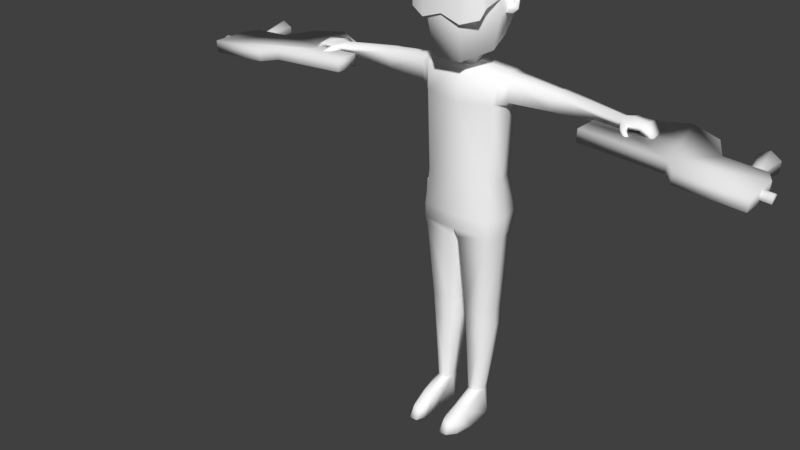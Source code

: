 # Source: Policial.blend  (saved by Blender 2.78.0; exported with 4.5.12 LTS)
import bpy
from mathutils import Matrix  # noqa: F401  (used for matrix-valued properties, if any)

bpy.ops.wm.read_factory_settings(use_empty=True)
scene = bpy.context.scene
scene.name = 'Scene'

# ---- collections
col_collection_1 = bpy.data.collections.new('Collection 1'); scene.collection.children.link(col_collection_1)

# ---- materials (node trees are filled in below, after node groups)
mat_material_001 = bpy.data.materials.new('Material.001')
mat_material_001.alpha_threshold = 0.0
mat_material_001.use_transparent_shadow = False
mat_material_001.diffuse_color = (1.0, 1.0, 1.0, 1.0)
mat_material_001.roughness = 0.5
mat_material_001.specular_intensity = 0.0
mat_material_002 = bpy.data.materials.new('Material.002')
mat_material_002.alpha_threshold = 0.0
mat_material_002.use_transparent_shadow = False
mat_material_002.roughness = 0.5
mat_material_002.specular_intensity = 0.0

# ---- material node trees

# ---- world
world_world = bpy.data.worlds.new('World'); scene.world = world_world
world_world.color = (0.05088, 0.05088, 0.05088)
world_world.use_sun_shadow = False
world_world.sun_shadow_jitter_overblur = 0.0
world_world.cycles.sampling_method = 'MANUAL'
world_world.light_settings.ao_factor = 0.5865

# ---- meshes
me_cube_034 = bpy.data.meshes.new('Cube.034')
me_cube_034.from_pydata([(-4.152, -0.395, 0.7333), (-4.293, -0.395, 0.7247), (-4.154, -0.3339, 0.7685), (-4.295, -0.3339, 0.7599), (-4.159, -0.3339, 0.8389), (-4.299, -0.3339, 0.8303), (-4.161, -0.395, 0.8741), (-4.301, -0.395, 0.8655), (-4.159, -0.4561, 0.8389), (-4.299, -0.4561, 0.8303), (-4.154, -0.4561, 0.7685), (-4.295, -0.4561, 0.7599), (-3.877, 0.01706, 0.7406), (-3.872, 0.4002, 0.6558), (-3.81, 0.01706, 0.7847), (-3.734, 0.4002, 0.7468), (-3.815, 0.01706, 0.8645), (-3.744, 0.4002, 0.9114), (-3.887, 0.01706, 0.9002), (-3.892, 0.4002, 0.985), (-3.953, 0.01706, 0.8561), (-4.029, 0.4002, 0.894), (-3.948, 0.01706, 0.7763), (-4.019, 0.4002, 0.7294), (-1.92, -0.1725, 1.028), (-1.92, -0.5332, 1.028), (-1.909, -0.1725, 0.8523), (-1.909, -0.5332, 0.8523), (-4.151, -0.1725, 0.7157), (-3.091, -0.5332, 0.9564), (-3.08, -0.5332, 0.7809), (-3.258, -0.7297, 0.9462), (-4.151, -0.7297, 0.7157), (-3.247, -0.7297, 0.7708), (-2.372, -0.1725, 0.8241), (-2.383, -0.1725, 0.9995), (-3.271, 0.4179, 0.9454), (-3.261, 0.4179, 0.77), (-2.182, 0.2024, 1.012), (-2.171, 0.2024, 0.8364), (-2.825, 0.6054, 0.7965), (-3.489, 0.01706, 0.9321), (-3.479, 0.01706, 0.7567), (-4.047, 0.01706, 0.8981), (-4.036, 0.01706, 0.7227), (-4.162, -0.1725, 0.8912), (-4.162, -0.7297, 0.8912), (-2.836, 0.6054, 0.972), (0.5185, -0.6406, 2.373), (-0.5171, -0.6406, 2.373), (0.5185, -0.6406, 2.07), (-0.5171, -0.6406, 2.07), (0.565, -0.01222, 2.422), (-0.5636, -0.01222, 2.422), (0.565, -0.01222, 2.337), (-0.5636, -0.01222, 2.337), (0.00069, 0.3397, 1.719), (0.00069, 0.4062, 2.718), (0.3631, 0.1435, 1.687), (0.3631, 0.2081, 2.718), (0.4527, -0.2399, 1.584), (0.4527, -0.237, 2.718), (0.2018, -0.5823, 1.465), (0.2018, -0.594, 2.718), (-0.2005, -0.5823, 1.465), (-0.2005, -0.594, 2.718), (-0.4513, -0.2399, 1.584), (-0.4513, -0.237, 2.718), (-0.3618, 0.1435, 1.687), (-0.3618, 0.2081, 2.718), (0.00069, 0.537, 2.102), (0.4532, 0.2897, 2.102), (0.565, -0.2661, 2.102), (0.2518, -0.7118, 2.102), (-0.2505, -0.7118, 2.102), (-0.5636, -0.2661, 2.102), (-0.4519, 0.2897, 2.102), (0.00069, 0.2494, 1.633), (0.2254, 0.1316, 1.593), (0.2808, -0.1728, 1.501), (0.1254, -0.385, 1.428), (-0.124, -0.385, 1.428), (-0.2795, -0.1728, 1.501), (-0.224, 0.1316, 1.593), (0.0006899, 0.09166, 1.475), (0.09627, 0.03951, 1.471), (0.1199, -0.1091, 1.46), (0.05374, -0.2031, 1.452), (-0.05236, -0.2031, 1.452), (-0.1185, -0.1091, 1.46), (-0.09489, 0.03951, 1.471), (0.1623, 0.02635, 2.82), (0.0006899, 0.1147, 2.82), (0.2022, -0.1721, 2.82), (0.09038, -0.3313, 2.82), (-0.089, -0.3313, 2.82), (-0.2008, -0.1721, 2.82), (-0.1609, 0.02635, 2.82), (0.0006899, 0.08849, 1.277), (0.08655, 0.04158, 1.275), (0.1078, -0.1049, 1.272), (0.04834, -0.1895, 1.269), (-0.04696, -0.1895, 1.269), (-0.1064, -0.1049, 1.272), (-0.08517, 0.04158, 1.275), (-0.6767, -0.07111, 2.111), (-0.6931, -0.07111, 2.298), (-0.6767, -0.05148, 2.111), (-0.6931, -0.05148, 2.298), (-0.5097, -0.09884, 2.042), (-0.5097, -0.09884, 2.293), (-0.5097, -0.06075, 2.042), (-0.5097, -0.06075, 2.293), (-0.6091, -0.05148, 2.051), (-0.6091, -0.05148, 2.334), (-0.6091, -0.08368, 2.051), (-0.6091, -0.08368, 2.334), (-0.6064, -0.04385, 2.139), (-0.6064, -0.04385, 2.226), (-0.5303, -0.04385, 2.212), (-0.5303, -0.04385, 2.125), (-0.5684, -0.04385, 2.128), (-0.5684, -0.04385, 2.223), (-0.6271, -0.02806, 2.234), (-0.6271, -0.02806, 2.12), (-0.5771, -0.02806, 2.105), (-0.5771, -0.02806, 2.234), (-0.5271, -0.03733, 2.22), (-0.5271, -0.03733, 2.105), (0.6752, -0.07111, 2.111), (0.6916, -0.07111, 2.298), (0.6752, -0.05148, 2.111), (0.6916, -0.05148, 2.298), (0.5082, -0.09884, 2.042), (0.5082, -0.09884, 2.293), (0.5082, -0.06075, 2.042), (0.5082, -0.06075, 2.293), (0.6075, -0.05148, 2.051), (0.6075, -0.05148, 2.334), (0.6075, -0.08368, 2.051), (0.6075, -0.08368, 2.334), (0.6049, -0.04385, 2.139), (0.6049, -0.04385, 2.226), (0.5287, -0.04385, 2.212), (0.5287, -0.04385, 2.125), (0.5668, -0.04385, 2.128), (0.5668, -0.04385, 2.223), (0.6255, -0.02806, 2.234), (0.6255, -0.02806, 2.12), (0.5755, -0.02806, 2.105), (0.5755, -0.02806, 2.234), (0.5256, -0.03733, 2.22), (0.5256, -0.03733, 2.105), (0.5419, -0.2663, 1.248), (0.5258, 0.2216, 1.251), (0.5217, 0.235, 0.8989), (0.5137, -0.3129, 0.8789), (0.5406, -0.006647, 1.3), (0.439, 0.2399, -2.296), (0.5987, -0.03901, 0.7871), (0.4965, 0.2762, -1.109), (0.4965, -0.307, -1.109), (0.0643, -0.3443, -1.109), (0.05767, 0.2995, -1.109), (0.5602, 0.0, -1.109), (0.008791, 0.0, -1.109), (0.3302, -0.1908, -3.635), (0.1934, 0.09063, -3.635), (0.4006, -0.06343, -3.635), (0.1713, -0.06343, -3.635), (0.3622, 0.09063, -3.635), (0.2127, -0.1908, -3.635), (0.1332, -0.2234, -2.258), (0.4201, -0.2234, -2.258), (0.1218, 0.2399, -2.296), (0.4941, 0.005885, -2.296), (0.1059, 0.005885, -2.296), (0.1344, -0.217, -2.351), (0.4379, 0.24, -2.3), (0.4187, -0.217, -2.351), (0.1228, 0.24, -2.3), (0.4929, 0.005981, -2.319), (0.1067, 0.005981, -2.319), (0.4073, -0.2028, -2.599), (0.1264, 0.2511, -2.565), (0.4887, 0.01796, -2.578), (0.1066, 0.01796, -2.578), (0.1417, -0.2028, -2.599), (0.4326, 0.2511, -2.565), (0.534, -0.03911, -0.234), (0.4455, -0.3435, -0.234), (0.441, 0.2521, -0.234), (2.205, -0.001763, 1.099), (2.225, -0.1289, 1.065), (2.205, 0.09707, 1.069), (2.205, 0.09707, 1.007), (2.225, -0.1233, 0.9831), (2.222, -0.01743, 0.9948), (0.5636, -0.2692, 0.9034), (0.6032, -0.2353, 1.238), (0.6032, -0.006646, 1.289), (0.6032, 0.2006, 1.235), (0.6032, 0.1939, 0.9432), (0.6113, -0.03901, 0.8297), (0.6792, -0.219, 0.9447), (0.6792, -0.006646, 1.276), (0.6792, 0.1671, 0.9548), (0.6792, -0.2085, 1.225), (0.6792, 0.1899, 1.225), (0.6792, -0.02696, 0.9044), (1.294, -0.1698, 0.9653), (1.294, -0.01266, 1.22), (1.294, 0.1164, 0.9638), (1.294, -0.1673, 1.18), (1.294, 0.1283, 1.181), (1.294, -0.02934, 0.9262), (1.296, -0.1697, 0.9654), (1.314, -0.008117, 1.219), (1.334, 0.123, 0.961), (1.296, -0.1673, 1.18), (1.334, 0.1349, 1.183), (1.314, -0.02519, 0.9268), (2.687, -0.02546, 0.9452), (2.67, -0.1687, 0.9761), (2.625, 0.1272, 0.9679), (2.585, 0.1055, 0.941), (2.627, -0.1496, 0.9475), (2.639, -0.02823, 0.9131), (2.325, -0.005613, 1.121), (2.325, 0.1576, 1.082), (2.362, -0.1615, 1.005), (2.325, -0.1691, 1.077), (2.356, 0.1579, 1.005), (2.361, -0.02387, 0.9995), (2.301, -0.2665, 1.049), (2.299, -0.2613, 0.9643), (2.355, -0.2399, 1.049), (2.379, -0.2213, 0.9909), (2.406, -0.3381, 0.9882), (2.402, -0.3353, 0.9236), (2.434, -0.3019, 0.9882), (2.444, -0.2811, 0.944), (2.544, -0.005613, 1.09), (2.493, -0.1558, 1.019), (2.487, 0.1559, 1.01), (2.526, 0.1624, 1.065), (2.532, -0.1687, 1.073), (2.487, -0.01906, 1.011), (0.5124, 0.342, -0.993), (0.5192, -0.3257, -0.993), (0.5743, 0.0007659, -0.993), (0.518, 0.3537, -0.776), (0.5086, -0.3459, -0.776), (0.5856, 0.0007659, -0.776), (0.1934, 0.1105, -4.018), (0.4815, -0.06293, -4.018), (0.1303, -0.06293, -4.018), (0.3622, 0.1105, -4.018), (0.1619, -0.6638, -3.866), (0.2127, -0.7912, -3.866), (0.3302, -0.7912, -3.866), (0.4006, -0.6638, -3.902), (0.1619, -0.75, -4.018), (0.2127, -0.8774, -4.018), (0.3302, -0.8774, -4.018), (0.4349, -0.75, -4.018), (0.2365, -0.492, -3.728), (0.1857, -0.492, -3.776), (0.1662, -0.492, -4.018), (0.4006, -0.492, -3.805), (0.4815, -0.492, -4.018), (0.354, -0.492, -3.728), (0.3312, -0.191, -3.621), (0.1925, 0.09278, -3.621), (0.4018, -0.06234, -3.621), (0.1705, -0.06234, -3.621), (0.2118, -0.191, -3.621), (0.3632, 0.09278, -3.621), (-0.5419, -0.2663, 1.248), (-0.5258, 0.2216, 1.251), (-0.5217, 0.235, 0.8989), (-0.5137, -0.3129, 0.8789), (-0.5406, -0.006647, 1.3), (-0.439, 0.2399, -2.296), (-0.5987, -0.03901, 0.7871), (-0.4965, 0.2762, -1.109), (-0.4965, -0.307, -1.109), (-0.0643, -0.3443, -1.109), (-0.05767, 0.2995, -1.109), (-0.5602, 0.0, -1.109), (-0.008791, 0.0, -1.109), (-0.3302, -0.1908, -3.635), (-0.1934, 0.09063, -3.635), (-0.4006, -0.06343, -3.635), (-0.1713, -0.06343, -3.635), (-0.3622, 0.09063, -3.635), (-0.2127, -0.1908, -3.635), (-0.1332, -0.2234, -2.258), (-0.4201, -0.2234, -2.258), (-0.1218, 0.2399, -2.296), (-0.4941, 0.005885, -2.296), (-0.1059, 0.005885, -2.296), (-0.1344, -0.217, -2.351), (-0.4379, 0.24, -2.3), (-0.4187, -0.217, -2.351), (-0.1228, 0.24, -2.3), (-0.4929, 0.005981, -2.319), (-0.1067, 0.005981, -2.319), (-0.4073, -0.2028, -2.599), (-0.1264, 0.2511, -2.565), (-0.4887, 0.01796, -2.578), (-0.1066, 0.01796, -2.578), (-0.1417, -0.2028, -2.599), (-0.4326, 0.2511, -2.565), (-0.534, -0.03911, -0.234), (-0.4455, -0.3435, -0.234), (-0.441, 0.2521, -0.234), (-2.205, -0.001763, 1.099), (-2.225, -0.1289, 1.065), (-2.205, 0.09707, 1.069), (-2.205, 0.09707, 1.007), (-2.225, -0.1233, 0.9831), (-2.222, -0.01743, 0.9948), (-0.5636, -0.2692, 0.9034), (-0.6032, -0.2353, 1.238), (-0.6032, -0.006646, 1.289), (-0.6032, 0.2006, 1.235), (-0.6032, 0.1939, 0.9432), (-0.6113, -0.03901, 0.8297), (-0.6792, -0.219, 0.9447), (-0.6792, -0.006646, 1.276), (-0.6792, 0.1671, 0.9548), (-0.6792, -0.2085, 1.225), (-0.6792, 0.1899, 1.225), (-0.6792, -0.02696, 0.9044), (-1.294, -0.1698, 0.9653), (-1.294, -0.01266, 1.22), (-1.294, 0.1164, 0.9638), (-1.294, -0.1673, 1.18), (-1.294, 0.1283, 1.181), (-1.294, -0.02934, 0.9262), (-1.296, -0.1697, 0.9654), (-1.314, -0.008117, 1.219), (-1.334, 0.123, 0.961), (-1.296, -0.1673, 1.18), (-1.334, 0.1349, 1.183), (-1.314, -0.02519, 0.9268), (-2.687, -0.02546, 0.9452), (-2.67, -0.1687, 0.9761), (-2.625, 0.1272, 0.9679), (-2.585, 0.1055, 0.941), (-2.627, -0.1496, 0.9475), (-2.639, -0.02823, 0.9131), (-2.325, -0.005613, 1.121), (-2.325, 0.1576, 1.082), (-2.362, -0.1615, 1.005), (-2.325, -0.1691, 1.077), (-2.356, 0.1579, 1.005), (-2.361, -0.02387, 0.9995), (-2.301, -0.2665, 1.049), (-2.299, -0.2613, 0.9643), (-2.355, -0.2399, 1.049), (-2.379, -0.2213, 0.9909), (-2.406, -0.3381, 0.9882), (-2.402, -0.3353, 0.9236), (-2.434, -0.3019, 0.9882), (-2.444, -0.2811, 0.944), (-2.544, -0.005613, 1.09), (-2.493, -0.1558, 1.019), (-2.487, 0.1559, 1.01), (-2.526, 0.1624, 1.065), (-2.532, -0.1687, 1.073), (-2.487, -0.01906, 1.011), (0.0, 0.258, 1.288), (0.0, -0.3379, 1.287), (0.0, -0.3672, 0.8324), (0.0, 0.2821, 0.8891), (0.0, -0.006646, 1.341), (0.0, 0.2765, -0.234), (0.0, -0.3781, -0.234), (-0.5124, 0.342, -0.993), (-0.5192, -0.3257, -0.993), (0.0, -0.3651, -0.993), (0.0, 0.3615, -0.993), (-0.5743, 0.0007659, -0.993), (0.0, 0.0007659, -0.993), (-0.518, 0.3537, -0.776), (-0.5086, -0.3459, -0.776), (0.0, -0.3801, -0.776), (0.0, 0.3615, -0.776), (-0.5856, 0.0007659, -0.776), (-0.1934, 0.1105, -4.018), (-0.4815, -0.06293, -4.018), (-0.1303, -0.06293, -4.018), (-0.3622, 0.1105, -4.018), (-0.1619, -0.6638, -3.866), (-0.2127, -0.7912, -3.866), (-0.3302, -0.7912, -3.866), (-0.4006, -0.6638, -3.902), (-0.1619, -0.75, -4.018), (-0.2127, -0.8774, -4.018), (-0.3302, -0.8774, -4.018), (-0.4349, -0.75, -4.018), (-0.2365, -0.492, -3.728), (-0.1857, -0.492, -3.776), (-0.1662, -0.492, -4.018), (-0.4006, -0.492, -3.805), (-0.4815, -0.492, -4.018), (-0.354, -0.492, -3.728), (-0.3312, -0.191, -3.621), (-0.1925, 0.09278, -3.621), (-0.4018, -0.06234, -3.621), (-0.1705, -0.06234, -3.621), (-0.2118, -0.191, -3.621), (-0.3632, 0.09278, -3.621), (-0.6953, -0.09035, -0.8083), (-0.6701, -0.09035, -0.5243), (-0.6953, 0.1922, -0.8083), (-0.6701, 0.1922, -0.5243), (-0.5457, -0.09035, -0.816), (-0.5208, -0.09035, -0.5371), (-0.5457, 0.1922, -0.816), (-0.5208, 0.1922, -0.5371), (-0.6984, 0.1599, -1.006), (-0.6984, 0.01802, -1.006), (-0.5617, 0.1599, -1.013), (-0.5617, 0.01802, -1.013), (0.1411, 0.3706, -0.9447), (0.1411, 0.3378, -0.6218), (0.1411, 0.4781, -0.9337), (0.1411, 0.4453, -0.6108), (0.3174, 0.3706, -0.9447), (0.3174, 0.3378, -0.6218), (0.3174, 0.4781, -0.9337), (0.3174, 0.4453, -0.6108), (2.346, -0.1725, 0.8093), (2.358, -0.1725, 0.9847), (3.232, -0.7297, 0.9294), (4.136, -0.7297, 0.8723), (3.221, -0.7297, 0.754), (3.066, -0.5332, 0.94), (3.055, -0.5332, 0.7646), (4.136, -0.1725, 0.8723), (1.895, -0.5332, 1.014), (1.895, -0.1725, 1.014), (1.884, -0.5332, 0.8386), (1.884, -0.1725, 0.8386), (4.004, 0.4002, 0.875), (3.928, 0.01706, 0.8373), (3.993, 0.4002, 0.7104), (3.922, 0.01706, 0.7574), (3.845, 0.4002, 0.6372), (3.851, 0.01706, 0.7219), (3.708, 0.4002, 0.7285), (3.784, 0.01706, 0.7662), (3.719, 0.4002, 0.893), (3.789, 0.01706, 0.846), (3.866, 0.4002, 0.9663), (3.861, 0.01706, 0.8815), (4.274, -0.4561, 0.8106), (4.133, -0.4561, 0.8195), (4.269, -0.4561, 0.7403), (4.128, -0.4561, 0.7492), (4.267, -0.395, 0.7051), (4.126, -0.395, 0.714), (4.269, -0.3339, 0.7403), (4.128, -0.3339, 0.7492), (4.274, -0.3339, 0.8106), (4.133, -0.3339, 0.8195), (4.276, -0.395, 0.8458), (4.135, -0.395, 0.8547), (3.235, 0.4179, 0.7532), (3.246, 0.4179, 0.9286), (2.145, 0.2024, 0.822), (2.156, 0.2024, 0.9975), (2.81, 0.6054, 0.9561), (3.453, 0.01706, 0.7394), (3.464, 0.01706, 0.9148), (4.011, 0.01706, 0.7041), (4.022, 0.01706, 0.8795), (4.125, -0.1725, 0.6969), (4.125, -0.7297, 0.6969), (2.799, 0.6054, 0.7807), (0.0006892, -0.7342, 2.271), (0.0006892, -0.7342, 2.085), (-0.2815, -0.7342, 2.364), (-0.2815, -0.7342, 1.993), (0.2828, -0.7342, 1.993), (0.2828, -0.7342, 2.364), (-0.5636, -0.572, 2.213), (-0.5636, -0.572, 2.372), (0.565, -0.572, 2.372), (0.565, -0.572, 2.213)], [], [(0, 1, 3, 2), (2, 3, 5, 4), (4, 5, 7, 6), (6, 7, 9, 8), (3, 1, 11, 9, 7, 5), (8, 9, 11, 10), (10, 11, 1, 0), (12, 13, 15, 14), (14, 15, 17, 16), (16, 17, 19, 18), (18, 19, 21, 20), (20, 21, 23, 22), (22, 23, 13, 12), (24, 25, 27, 26), (30, 29, 31, 33), (26, 34, 35, 24), (42, 44, 43, 41), (40, 37, 36, 47), (35, 34, 39, 38), (39, 40, 47, 38), (31, 46, 32, 33), (37, 42, 41, 36), (28, 45, 43, 44), (26, 27, 30, 33, 32, 28, 44, 42, 37, 40, 39, 34), (25, 24, 35, 38, 47, 36, 41, 43, 45, 46, 31, 29), (25, 29, 30, 27), (45, 28, 32, 46), (15, 13, 23, 21, 19, 17), (487, 50, 48, 488), (489, 490, 53, 55), (491, 492, 54, 52), (70, 57, 59, 71), (71, 59, 61, 72), (72, 61, 63, 73), (73, 63, 65, 74), (74, 65, 67, 75), (69, 67, 96, 97), (75, 67, 69, 76), (76, 69, 57, 70), (58, 60, 79, 78), (68, 76, 70, 56), (66, 75, 76, 68), (64, 74, 75, 66), (62, 73, 74, 64), (60, 72, 73, 62), (58, 71, 72, 60), (56, 70, 71, 58), (81, 82, 89, 88), (64, 66, 82, 81), (56, 58, 78, 77), (60, 62, 80, 79), (66, 68, 83, 82), (62, 64, 81, 80), (68, 56, 77, 83), (85, 86, 100, 99), (79, 80, 87, 86), (77, 78, 85, 84), (82, 83, 90, 89), (80, 81, 88, 87), (78, 79, 86, 85), (83, 77, 84, 90), (91, 92, 97, 96, 95, 94, 93), (65, 63, 94, 95), (57, 69, 97, 92), (61, 59, 91, 93), (67, 65, 95, 96), (59, 57, 92, 91), (63, 61, 93, 94), (98, 99, 100, 101, 102, 103, 104), (90, 84, 98, 104), (88, 89, 103, 102), (86, 87, 101, 100), (84, 85, 99, 98), (89, 90, 104, 103), (87, 88, 102, 101), (105, 106, 108, 107), (107, 108, 123, 124), (106, 105, 117, 118), (113, 111, 109, 115), (114, 108, 106, 116), (112, 114, 116, 110), (107, 113, 115, 105), (105, 115, 121, 117), (114, 112, 127, 126), (126, 127, 128, 125, 124, 123), (115, 109, 120, 121), (110, 116, 122, 119), (116, 106, 118, 122), (109, 110, 119, 120), (111, 113, 125, 128), (112, 111, 128, 127), (113, 107, 124, 125), (108, 114, 126, 123), (122, 118, 117, 121, 120, 119), (129, 131, 132, 130), (131, 148, 147, 132), (130, 142, 141, 129), (137, 139, 133, 135), (138, 140, 130, 132), (136, 134, 140, 138), (131, 129, 139, 137), (129, 141, 145, 139), (138, 150, 151, 136), (150, 147, 148, 149, 152, 151), (139, 145, 144, 133), (134, 143, 146, 140), (140, 146, 142, 130), (133, 144, 143, 134), (135, 152, 149, 137), (136, 151, 152, 135), (137, 149, 148, 131), (132, 147, 150, 138), (146, 143, 144, 145, 141, 142), (376, 373, 154, 155), (220, 217, 192, 194), (189, 159, 156, 190), (378, 376, 155, 191), (191, 155, 159, 189), (219, 216, 196, 193), (162, 165, 176, 172), (160, 164, 175, 158), (164, 161, 173, 175), (163, 160, 158, 174), (161, 162, 172, 173), (165, 163, 174, 176), (276, 275, 169, 171), (277, 274, 168, 170), (274, 272, 166, 168), (273, 277, 170, 167), (272, 276, 171, 166), (275, 273, 167, 169), (176, 174, 180, 182), (173, 172, 177, 179), (174, 158, 178, 180), (175, 173, 179, 181), (158, 175, 181, 178), (172, 176, 182, 177), (182, 180, 184, 186), (179, 177, 187, 183), (180, 178, 188, 184), (181, 179, 183, 185), (178, 181, 185, 188), (177, 182, 186, 187), (246, 243, 226, 223), (245, 242, 222, 224), (217, 219, 193, 192), (221, 218, 195, 197), (218, 220, 194, 195), (216, 221, 197, 196), (156, 159, 203, 198), (155, 154, 201, 202), (159, 155, 202, 203), (157, 153, 199, 200), (153, 156, 198, 199), (154, 157, 200, 201), (204, 209, 215, 210), (206, 208, 214, 212), (209, 206, 212, 215), (205, 207, 213, 211), (207, 204, 210, 213), (208, 205, 211, 214), (210, 215, 221, 216), (212, 214, 220, 218), (215, 212, 218, 221), (211, 213, 219, 217), (213, 210, 216, 219), (214, 211, 217, 220), (227, 222, 223, 226), (225, 224, 222, 227), (242, 246, 223, 222), (247, 244, 225, 227), (243, 247, 227, 226), (244, 245, 224, 225), (195, 194, 229, 232), (196, 197, 233, 230), (197, 195, 232, 233), (192, 193, 231, 228), (194, 192, 228, 229), (231, 193, 234, 236), (237, 236, 240, 241), (193, 196, 235, 234), (196, 230, 237, 235), (230, 231, 236, 237), (238, 239, 241, 240), (236, 234, 238, 240), (235, 237, 241, 239), (234, 235, 239, 238), (232, 229, 245, 244), (230, 233, 247, 243), (233, 232, 244, 247), (228, 231, 246, 242), (229, 228, 242, 245), (231, 230, 243, 246), (154, 373, 377, 157), (190, 156, 375, 379), (156, 153, 374, 375), (157, 377, 374, 153), (162, 161, 249, 382), (161, 164, 250, 249), (165, 162, 382, 385), (163, 165, 385, 383), (160, 163, 383, 248), (164, 160, 248, 250), (382, 249, 252, 388), (249, 250, 253, 252), (248, 383, 389, 251), (250, 248, 251, 253), (379, 388, 252, 190), (190, 252, 253, 189), (189, 253, 251, 191), (191, 251, 389, 378), (198, 204, 207, 199), (199, 207, 205, 200), (200, 205, 208, 201), (201, 208, 206, 202), (202, 206, 209, 203), (203, 209, 204, 198), (267, 268, 262, 258), (169, 167, 254, 256), (167, 170, 257, 254), (170, 168, 255, 257), (266, 267, 258, 259), (259, 258, 262, 263), (260, 259, 263, 264), (261, 260, 264, 265), (270, 269, 261, 265), (271, 266, 259, 260), (269, 271, 260, 261), (168, 166, 271, 269), (166, 171, 266, 271), (255, 168, 269, 270), (171, 169, 267, 266), (169, 256, 268, 267), (186, 184, 273, 275), (183, 187, 276, 272), (184, 188, 277, 273), (185, 183, 272, 274), (188, 185, 274, 277), (187, 186, 275, 276), (263, 262, 268, 256, 254, 257, 255, 270, 265, 264), (376, 280, 279, 373), (345, 319, 317, 342), (314, 315, 281, 284), (378, 316, 280, 376), (316, 314, 284, 280), (344, 318, 321, 341), (287, 297, 301, 290), (285, 283, 300, 289), (289, 300, 298, 286), (288, 299, 283, 285), (286, 298, 297, 287), (290, 301, 299, 288), (413, 296, 294, 412), (414, 295, 293, 411), (411, 293, 291, 409), (410, 292, 295, 414), (409, 291, 296, 413), (412, 294, 292, 410), (301, 307, 305, 299), (298, 304, 302, 297), (299, 305, 303, 283), (300, 306, 304, 298), (283, 303, 306, 300), (297, 302, 307, 301), (307, 311, 309, 305), (304, 308, 312, 302), (305, 309, 313, 303), (306, 310, 308, 304), (303, 313, 310, 306), (302, 312, 311, 307), (371, 348, 351, 368), (370, 349, 347, 367), (342, 317, 318, 344), (346, 322, 320, 343), (343, 320, 319, 345), (341, 321, 322, 346), (281, 323, 328, 284), (280, 327, 326, 279), (284, 328, 327, 280), (282, 325, 324, 278), (278, 324, 323, 281), (279, 326, 325, 282), (329, 335, 340, 334), (331, 337, 339, 333), (334, 340, 337, 331), (330, 336, 338, 332), (332, 338, 335, 329), (333, 339, 336, 330), (335, 341, 346, 340), (337, 343, 345, 339), (340, 346, 343, 337), (336, 342, 344, 338), (338, 344, 341, 335), (339, 345, 342, 336), (352, 351, 348, 347), (350, 352, 347, 349), (367, 347, 348, 371), (372, 352, 350, 369), (368, 351, 352, 372), (369, 350, 349, 370), (320, 357, 354, 319), (321, 355, 358, 322), (322, 358, 357, 320), (317, 353, 356, 318), (319, 354, 353, 317), (356, 361, 359, 318), (362, 366, 365, 361), (318, 359, 360, 321), (321, 360, 362, 355), (355, 362, 361, 356), (363, 365, 366, 364), (361, 365, 363, 359), (360, 364, 366, 362), (359, 363, 364, 360), (357, 369, 370, 354), (355, 368, 372, 358), (358, 372, 369, 357), (353, 367, 371, 356), (354, 370, 367, 353), (356, 371, 368, 355), (279, 282, 377, 373), (315, 379, 375, 281), (281, 375, 374, 278), (282, 278, 374, 377), (287, 382, 381, 286), (286, 381, 384, 289), (290, 385, 382, 287), (288, 383, 385, 290), (285, 380, 383, 288), (289, 384, 380, 285), (382, 388, 387, 381), (381, 387, 390, 384), (380, 386, 389, 383), (384, 390, 386, 380), (379, 315, 387, 388), (315, 314, 390, 387), (314, 316, 386, 390), (316, 378, 389, 386), (323, 324, 332, 329), (324, 325, 330, 332), (325, 326, 333, 330), (326, 327, 331, 333), (327, 328, 334, 331), (328, 323, 329, 334), (404, 395, 399, 405), (294, 393, 391, 292), (292, 391, 394, 295), (295, 394, 392, 293), (403, 396, 395, 404), (396, 400, 399, 395), (397, 401, 400, 396), (398, 402, 401, 397), (407, 402, 398, 406), (408, 397, 396, 403), (406, 398, 397, 408), (293, 406, 408, 291), (291, 408, 403, 296), (392, 407, 406, 293), (296, 403, 404, 294), (294, 404, 405, 393), (311, 412, 410, 309), (308, 409, 413, 312), (309, 410, 414, 313), (310, 411, 409, 308), (313, 414, 411, 310), (312, 413, 412, 311), (400, 401, 402, 407, 392, 394, 391, 393, 405, 399), (415, 416, 418, 417), (417, 418, 422, 421), (419, 420, 416, 415), (417, 421, 425, 423), (422, 418, 416, 420), (423, 425, 426, 424), (415, 417, 423, 424), (419, 415, 424, 426), (427, 428, 430, 429), (429, 430, 434, 433), (433, 434, 432, 431), (429, 433, 431, 427), (434, 430, 428, 432), (439, 481, 438, 437), (474, 475, 482, 473), (435, 436, 474, 473), (475, 472, 471, 482), (477, 479, 478, 476), (444, 436, 435, 446), (440, 441, 439, 437), (446, 445, 443, 444), (448, 447, 457, 458), (450, 449, 447, 448), (452, 451, 449, 450), (454, 453, 451, 452), (456, 455, 453, 454), (458, 457, 455, 456), (460, 459, 469, 470), (462, 461, 459, 460), (467, 469, 459, 461, 463, 465), (464, 463, 461, 462), (466, 465, 463, 464), (468, 467, 465, 466), (470, 469, 467, 468), (472, 477, 476, 471), (442, 480, 478, 479), (444, 443, 440, 437, 438, 442, 479, 477, 472, 475, 474, 436), (445, 446, 435, 473, 482, 471, 476, 478, 480, 481, 439, 441), (445, 441, 440, 443), (480, 442, 438, 481), (455, 457, 447, 449, 451, 453), (486, 484, 483, 485), (51, 486, 485, 49), (484, 487, 488, 483), (51, 49, 490, 489), (48, 50, 492, 491)])
me_cube_034.polygons.foreach_set('use_smooth', [True] * 413)
me_cube_034.polygons.foreach_set('material_index', [1, 1, 1, 1, 1, 1, 1, 1, 1, 1, 1, 1, 1, 1, 1, 1, 1, 1, 1, 1, 1, 1, 1, 1, 1, 1, 1, 1, 0, 0, 0, 0, 0, 0, 0, 0, 0, 0, 0, 0, 0, 0, 0, 0, 0, 0, 0, 0, 0, 0, 0, 0, 0, 0, 0, 0, 0, 0, 0, 0, 0, 0, 0, 0, 0, 0, 0, 0, 0, 0, 0, 0, 0, 0, 0, 0, 0, 0, 0, 0, 0, 0, 0, 0, 0, 0, 0, 0, 0, 0, 0, 0, 0, 0, 0, 0, 0, 0, 0, 0, 0, 0, 0, 0, 0, 0, 0, 0, 0, 0, 0, 0, 0, 0, 0, 0, 0, 0, 0, 0, 0, 0, 0, 0, 0, 0, 0, 0, 0, 0, 0, 0, 0, 0, 0, 0, 0, 0, 0, 0, 0, 0, 0, 0, 0, 0, 0, 0, 0, 0, 0, 0, 0, 0, 0, 0, 0, 0, 0, 0, 0, 0, 0, 0, 0, 0, 0, 0, 0, 0, 0, 0, 0, 0, 0, 0, 0, 0, 0, 0, 0, 0, 0, 0, 0, 0, 0, 0, 0, 0, 0, 0, 0, 0, 0, 0, 0, 0, 0, 0, 0, 0, 0, 0, 0, 0, 0, 0, 0, 0, 0, 0, 0, 0, 0, 0, 0, 0, 0, 0, 0, 0, 0, 0, 0, 0, 0, 0, 0, 0, 0, 0, 0, 0, 0, 0, 0, 0, 0, 0, 0, 0, 0, 0, 0, 0, 0, 0, 0, 0, 0, 0, 0, 0, 0, 0, 0, 0, 0, 0, 0, 0, 0, 0, 0, 0, 0, 0, 0, 0, 0, 0, 0, 0, 0, 0, 0, 0, 0, 0, 0, 0, 0, 0, 0, 0, 0, 0, 0, 0, 0, 0, 0, 0, 0, 0, 0, 0, 0, 0, 0, 0, 0, 0, 0, 0, 0, 0, 0, 0, 0, 0, 0, 0, 0, 0, 0, 0, 0, 0, 0, 0, 0, 0, 0, 0, 0, 0, 0, 0, 0, 0, 0, 0, 0, 0, 0, 0, 0, 0, 0, 0, 0, 0, 0, 0, 0, 0, 0, 0, 0, 0, 0, 0, 0, 0, 0, 0, 0, 0, 0, 0, 0, 0, 0, 0, 0, 0, 0, 0, 0, 0, 0, 0, 0, 0, 0, 0, 0, 0, 1, 1, 1, 1, 1, 1, 1, 1, 1, 1, 1, 1, 1, 1, 1, 1, 1, 1, 1, 1, 1, 1, 1, 1, 1, 1, 1, 1, 0, 0, 0, 0, 0])
_uv = me_cube_034.uv_layers.new(name='Map')
_uv.uv.foreach_set('vector', [0.9764, 0.06198, 0.9853, 0.06198, 0.9853, 0.06642, 0.9764, 0.06642, 0.9764, 0.06642, 0.9853, 0.06642, 0.9853, 0.07086, 0.9764, 0.07086, 0.9764, 0.07086, 0.9853, 0.07086, 0.9853, 0.0753, 0.9764, 0.0753, 0.9764, 0.04867, 0.9853, 0.04867, 0.9853, 0.05311, 0.9764, 0.05311, 0.9806, 0.08428, 0.9844, 0.0865, 0.9844, 0.09093, 0.9806, 0.09315, 0.9767, 0.09093, 0.9767, 0.0865, 0.9764, 0.05311, 0.9853, 0.05311, 0.9853, 0.05755, 0.9764, 0.05755, 0.9764, 0.05755, 0.9853, 0.05755, 0.9853, 0.06198, 0.9764, 0.06198, 0.9436, 0.02499, 0.9436, 0.00284, 0.9529, 0.003847, 0.9481, 0.02548, 0.9481, 0.02548, 0.9529, 0.003847, 0.9617, 0.00682, 0.9524, 0.02692, 0.9524, 0.02692, 0.9617, 0.00682, 0.9697, 0.01162, 0.9562, 0.02925, 0.931, 0.02925, 0.9176, 0.01162, 0.9255, 0.00682, 0.9348, 0.02692, 0.9348, 0.02692, 0.9255, 0.00682, 0.9344, 0.003847, 0.9391, 0.02548, 0.9391, 0.02548, 0.9344, 0.003847, 0.9436, 0.00284, 0.9436, 0.02499, 0.8791, 0.09943, 0.8895, 0.09943, 0.8895, 0.1045, 0.8791, 0.1045, 0.9231, 0.1045, 0.9231, 0.09943, 0.9305, 0.09943, 0.9305, 0.1045, 0.8791, 0.1045, 0.8658, 0.1045, 0.8658, 0.09943, 0.8791, 0.09943, 0.9949, 0.1045, 0.9789, 0.1045, 0.9789, 0.09943, 0.9949, 0.09943, 0.8315, 0.1045, 0.8179, 0.1045, 0.8179, 0.09943, 0.8315, 0.09943, 0.8658, 0.09943, 0.8658, 0.1045, 0.8536, 0.1045, 0.8536, 0.09943, 0.8536, 0.1045, 0.8315, 0.1045, 0.8315, 0.09943, 0.8536, 0.09943, 0.9305, 0.09943, 0.9565, 0.09943, 0.9565, 0.1045, 0.9305, 0.1045, 0.8179, 0.1045, 0.8048, 0.1045, 0.8048, 0.09943, 0.8179, 0.09943, 0.9725, 0.1045, 0.9725, 0.09943, 0.9789, 0.09943, 0.9789, 0.1045, 0.8223, 0.1481, 0.8223, 0.1259, 0.8946, 0.1259, 0.9049, 0.1138, 0.9608, 0.1138, 0.9608, 0.1481, 0.9537, 0.1598, 0.9192, 0.1598, 0.9057, 0.1845, 0.8788, 0.1961, 0.8384, 0.1712, 0.8508, 0.1481, 0.8223, 0.07561, 0.8223, 0.05336, 0.8508, 0.05336, 0.8384, 0.03024, 0.8788, 0.005383, 0.9057, 0.01695, 0.9192, 0.04167, 0.9537, 0.04167, 0.9608, 0.05336, 0.9608, 0.08773, 0.9049, 0.08773, 0.8946, 0.07561, 0.8895, 0.09943, 0.9231, 0.09943, 0.9231, 0.1045, 0.8895, 0.1045, 0.9725, 0.09943, 0.9725, 0.1045, 0.9565, 0.1045, 0.9565, 0.09943, 0.9884, 0.01875, 0.9943, 0.02905, 0.9884, 0.03934, 0.9765, 0.03934, 0.9705, 0.02905, 0.9765, 0.01875, 0.2661, 0.7744, 0.2715, 0.7744, 0.2715, 0.7849, 0.2661, 0.7849, 0.2595, 0.7823, 0.2595, 0.7829, 0.259, 0.7829, 0.259, 0.7823, 0.2617, 0.7829, 0.2617, 0.7823, 0.2622, 0.7823, 0.2622, 0.7829, 0.3808, 0.6675, 0.3479, 0.6675, 0.356, 0.6532, 0.3695, 0.6516, 0.3695, 0.6516, 0.356, 0.6532, 0.3568, 0.6458, 0.3635, 0.6433, 0.3635, 0.6433, 0.3568, 0.6458, 0.3557, 0.6416, 0.3596, 0.6386, 0.3596, 0.6386, 0.3557, 0.6416, 0.3534, 0.6393, 0.3565, 0.6355, 0.3565, 0.6355, 0.3534, 0.6393, 0.3493, 0.6383, 0.3519, 0.6317, 0.3422, 0.639, 0.3493, 0.6383, 0.3494, 0.6417, 0.3461, 0.6436, 0.3519, 0.6317, 0.3493, 0.6383, 0.3422, 0.639, 0.3438, 0.6258, 0.3438, 0.6258, 0.3422, 0.639, 0.3282, 0.6466, 0.3285, 0.6147, 0.3746, 0.6417, 0.3676, 0.6378, 0.3693, 0.6349, 0.3775, 0.6377, 0.3535, 0.6208, 0.3438, 0.6258, 0.3285, 0.6147, 0.3508, 0.6038, 0.3574, 0.6277, 0.3519, 0.6317, 0.3438, 0.6258, 0.3535, 0.6208, 0.3607, 0.6319, 0.3565, 0.6355, 0.3519, 0.6317, 0.3574, 0.6277, 0.3633, 0.6345, 0.3596, 0.6386, 0.3565, 0.6355, 0.3607, 0.6319, 0.3676, 0.6378, 0.3635, 0.6433, 0.3596, 0.6386, 0.3633, 0.6345, 0.3746, 0.6417, 0.3695, 0.6516, 0.3635, 0.6433, 0.3676, 0.6378, 0.3921, 0.6446, 0.3808, 0.6675, 0.3695, 0.6516, 0.3746, 0.6417, 0.3626, 0.6301, 0.3602, 0.6261, 0.3644, 0.6245, 0.3658, 0.6276, 0.3607, 0.6319, 0.3574, 0.6277, 0.3602, 0.6261, 0.3626, 0.6301, 0.3921, 0.6446, 0.3746, 0.6417, 0.3775, 0.6377, 0.3894, 0.638, 0.3676, 0.6378, 0.3633, 0.6345, 0.3653, 0.6324, 0.3693, 0.6349, 0.3574, 0.6277, 0.3535, 0.6208, 0.3575, 0.618, 0.3602, 0.6261, 0.3633, 0.6345, 0.3607, 0.6319, 0.3626, 0.6301, 0.3653, 0.6324, 0.3535, 0.6208, 0.3508, 0.6038, 0.3572, 0.6064, 0.3575, 0.618, 0.3768, 0.6299, 0.3711, 0.6307, 0.3708, 0.6264, 0.3732, 0.6249, 0.3693, 0.6349, 0.3653, 0.6324, 0.3681, 0.6292, 0.3711, 0.6307, 0.3894, 0.638, 0.3775, 0.6377, 0.3768, 0.6299, 0.381, 0.6272, 0.3602, 0.6261, 0.3575, 0.618, 0.3652, 0.6186, 0.3644, 0.6245, 0.3653, 0.6324, 0.3626, 0.6301, 0.3658, 0.6276, 0.3681, 0.6292, 0.3775, 0.6377, 0.3693, 0.6349, 0.3711, 0.6307, 0.3768, 0.6299, 0.3575, 0.618, 0.3572, 0.6064, 0.3678, 0.6144, 0.3652, 0.6186, 0.3513, 0.6492, 0.3456, 0.6494, 0.3461, 0.6436, 0.3494, 0.6417, 0.3518, 0.6417, 0.3532, 0.6431, 0.3534, 0.6457, 0.3534, 0.6393, 0.3557, 0.6416, 0.3532, 0.6431, 0.3518, 0.6417, 0.3282, 0.6466, 0.3422, 0.639, 0.3461, 0.6436, 0.3456, 0.6494, 0.3568, 0.6458, 0.356, 0.6532, 0.3513, 0.6492, 0.3534, 0.6457, 0.3493, 0.6383, 0.3534, 0.6393, 0.3518, 0.6417, 0.3494, 0.6417, 0.356, 0.6532, 0.3479, 0.6675, 0.3456, 0.6494, 0.3513, 0.6492, 0.3557, 0.6416, 0.3568, 0.6458, 0.3534, 0.6457, 0.3532, 0.6431, 0.3734, 0.6218, 0.3732, 0.6249, 0.3708, 0.6264, 0.3695, 0.6264, 0.3687, 0.6258, 0.3688, 0.6245, 0.3703, 0.622, 0.3652, 0.6186, 0.3678, 0.6144, 0.3734, 0.6218, 0.3703, 0.622, 0.3658, 0.6276, 0.3644, 0.6245, 0.3688, 0.6245, 0.3687, 0.6258, 0.3711, 0.6307, 0.3681, 0.6292, 0.3695, 0.6264, 0.3708, 0.6264, 0.381, 0.6272, 0.3768, 0.6299, 0.3732, 0.6249, 0.3734, 0.6218, 0.3644, 0.6245, 0.3652, 0.6186, 0.3703, 0.622, 0.3688, 0.6245, 0.3681, 0.6292, 0.3658, 0.6276, 0.3687, 0.6258, 0.3695, 0.6264, 0.2407, 0.7058, 0.2406, 0.7067, 0.2403, 0.7067, 0.2404, 0.7058, 0.2404, 0.7058, 0.2403, 0.7067, 0.2393, 0.7065, 0.2395, 0.7058, 0.2406, 0.7067, 0.2407, 0.7058, 0.242, 0.7059, 0.2419, 0.7066, 0.2403, 0.7052, 0.2341, 0.6967, 0.2486, 0.6966, 0.2411, 0.7051, 0.2402, 0.7071, 0.2403, 0.7067, 0.2406, 0.7067, 0.2407, 0.7071, 0.2321, 0.7164, 0.2402, 0.7071, 0.2407, 0.7071, 0.2486, 0.7162, 0.2404, 0.7058, 0.2403, 0.7052, 0.2411, 0.7051, 0.2407, 0.7058, 0.2407, 0.7058, 0.2411, 0.7051, 0.2429, 0.7058, 0.242, 0.7059, 0.2402, 0.7071, 0.2321, 0.7164, 0.2365, 0.7067, 0.2381, 0.7067, 0.2381, 0.7067, 0.2365, 0.7067, 0.2368, 0.7051, 0.2385, 0.7054, 0.2395, 0.7058, 0.2393, 0.7065, 0.2411, 0.7051, 0.2486, 0.6966, 0.2441, 0.7056, 0.2429, 0.7058, 0.2486, 0.7162, 0.2407, 0.7071, 0.2427, 0.7067, 0.2437, 0.7067, 0.2407, 0.7071, 0.2406, 0.7067, 0.2419, 0.7066, 0.2427, 0.7067, 0.2486, 0.6966, 0.2486, 0.7162, 0.2437, 0.7067, 0.2441, 0.7056, 0.2341, 0.6967, 0.2403, 0.7052, 0.2385, 0.7054, 0.2368, 0.7051, 0.2321, 0.7164, 0.2341, 0.6967, 0.2368, 0.7051, 0.2365, 0.7067, 0.2403, 0.7052, 0.2404, 0.7058, 0.2395, 0.7058, 0.2385, 0.7054, 0.2403, 0.7067, 0.2402, 0.7071, 0.2381, 0.7067, 0.2393, 0.7065, 0.2427, 0.7067, 0.2419, 0.7066, 0.242, 0.7059, 0.2429, 0.7058, 0.2441, 0.7056, 0.2437, 0.7067, 0.222, 0.7057, 0.2223, 0.7057, 0.2222, 0.7065, 0.222, 0.7065, 0.2223, 0.7057, 0.2232, 0.7056, 0.2233, 0.7064, 0.2222, 0.7065, 0.222, 0.7065, 0.2207, 0.7064, 0.2206, 0.7058, 0.222, 0.7057, 0.2224, 0.705, 0.2216, 0.705, 0.215, 0.6963, 0.2294, 0.6966, 0.2224, 0.7069, 0.2219, 0.7069, 0.222, 0.7065, 0.2222, 0.7065, 0.2294, 0.7164, 0.213, 0.7159, 0.2219, 0.7069, 0.2224, 0.7069, 0.2223, 0.7057, 0.222, 0.7057, 0.2216, 0.705, 0.2224, 0.705, 0.222, 0.7057, 0.2206, 0.7058, 0.2197, 0.7056, 0.2216, 0.705, 0.2224, 0.7069, 0.2244, 0.7066, 0.2261, 0.7066, 0.2294, 0.7164, 0.2244, 0.7066, 0.2233, 0.7064, 0.2232, 0.7056, 0.2242, 0.7052, 0.2259, 0.705, 0.2261, 0.7066, 0.2216, 0.705, 0.2197, 0.7056, 0.2185, 0.7054, 0.215, 0.6963, 0.213, 0.7159, 0.2189, 0.7064, 0.2199, 0.7065, 0.2219, 0.7069, 0.2219, 0.7069, 0.2199, 0.7065, 0.2207, 0.7064, 0.222, 0.7065, 0.215, 0.6963, 0.2185, 0.7054, 0.2189, 0.7064, 0.213, 0.7159, 0.2294, 0.6966, 0.2259, 0.705, 0.2242, 0.7052, 0.2224, 0.705, 0.2294, 0.7164, 0.2261, 0.7066, 0.2259, 0.705, 0.2294, 0.6966, 0.2224, 0.705, 0.2242, 0.7052, 0.2232, 0.7056, 0.2223, 0.7057, 0.2222, 0.7065, 0.2233, 0.7064, 0.2244, 0.7066, 0.2224, 0.7069, 0.2199, 0.7065, 0.2189, 0.7064, 0.2185, 0.7054, 0.2197, 0.7056, 0.2206, 0.7058, 0.2207, 0.7064, 0.2689, 0.6323, 0.2689, 0.6231, 0.2801, 0.6228, 0.2816, 0.6311, 0.2987, 0.6177, 0.2972, 0.6147, 0.3173, 0.6096, 0.3184, 0.612, 0.2885, 0.697, 0.2893, 0.7205, 0.2829, 0.7233, 0.2811, 0.6969, 0.2689, 0.6588, 0.2689, 0.6323, 0.2816, 0.6311, 0.2793, 0.6588, 0.2793, 0.6588, 0.2816, 0.6311, 0.2876, 0.6353, 0.2865, 0.6585, 0.3025, 0.735, 0.3035, 0.7299, 0.3253, 0.7348, 0.325, 0.7361, 0.3641, 0.7317, 0.3554, 0.7319, 0.3571, 0.7029, 0.3624, 0.704, 0.3365, 0.7278, 0.3308, 0.7245, 0.3397, 0.6994, 0.345, 0.701, 0.3808, 0.7266, 0.3744, 0.729, 0.3688, 0.7033, 0.3738, 0.7014, 0.3473, 0.7314, 0.3365, 0.7278, 0.345, 0.701, 0.3515, 0.7024, 0.3744, 0.729, 0.3641, 0.7317, 0.3624, 0.704, 0.3688, 0.7033, 0.3554, 0.7319, 0.3473, 0.7314, 0.3515, 0.7024, 0.3571, 0.7029, 0.3617, 0.6745, 0.3589, 0.6746, 0.3589, 0.6743, 0.3617, 0.6742, 0.352, 0.6739, 0.3488, 0.6726, 0.3489, 0.6723, 0.3521, 0.6736, 0.3673, 0.6739, 0.3643, 0.6743, 0.3642, 0.674, 0.3673, 0.6736, 0.3556, 0.6746, 0.352, 0.6739, 0.3521, 0.6736, 0.3556, 0.6743, 0.3643, 0.6743, 0.3617, 0.6745, 0.3617, 0.6742, 0.3642, 0.674, 0.3589, 0.6746, 0.3556, 0.6746, 0.3556, 0.6743, 0.3589, 0.6743, 0.3571, 0.7029, 0.3515, 0.7024, 0.3515, 0.7023, 0.3571, 0.7024, 0.3688, 0.7033, 0.3624, 0.704, 0.3623, 0.7018, 0.3685, 0.7012, 0.3515, 0.7024, 0.345, 0.701, 0.3451, 0.7009, 0.3515, 0.7023, 0.3738, 0.7014, 0.3688, 0.7033, 0.3685, 0.7012, 0.3737, 0.7009, 0.345, 0.701, 0.3397, 0.6994, 0.3398, 0.6989, 0.3451, 0.7009, 0.3624, 0.704, 0.3571, 0.7029, 0.3571, 0.7024, 0.3623, 0.7018, 0.3571, 0.7024, 0.3515, 0.7023, 0.3523, 0.6966, 0.3572, 0.6966, 0.3685, 0.7012, 0.3623, 0.7018, 0.362, 0.6963, 0.3678, 0.6958, 0.3515, 0.7023, 0.3451, 0.7009, 0.3464, 0.6955, 0.3523, 0.6966, 0.3737, 0.7009, 0.3685, 0.7012, 0.3678, 0.6958, 0.3728, 0.6954, 0.3451, 0.7009, 0.3398, 0.6989, 0.3418, 0.6936, 0.3464, 0.6955, 0.3623, 0.7018, 0.3571, 0.7024, 0.3572, 0.6966, 0.362, 0.6963, 0.3283, 0.7361, 0.3281, 0.7356, 0.3291, 0.7358, 0.3292, 0.7359, 0.3236, 0.6101, 0.3242, 0.6073, 0.3276, 0.6096, 0.3252, 0.6102, 0.3028, 0.7391, 0.3025, 0.735, 0.325, 0.7361, 0.3245, 0.7387, 0.3015, 0.6254, 0.3006, 0.6221, 0.3189, 0.6134, 0.3202, 0.6158, 0.3006, 0.6221, 0.2987, 0.6177, 0.3184, 0.612, 0.3189, 0.6134, 0.3035, 0.7299, 0.3049, 0.7266, 0.3257, 0.7329, 0.3253, 0.7348, 0.2829, 0.7233, 0.2893, 0.7205, 0.2892, 0.7209, 0.2848, 0.7242, 0.2816, 0.6311, 0.2801, 0.6228, 0.2819, 0.6226, 0.2837, 0.6297, 0.2876, 0.6353, 0.2816, 0.6311, 0.2837, 0.6297, 0.288, 0.6344, 0.2834, 0.7387, 0.2831, 0.7324, 0.2847, 0.7328, 0.2849, 0.7385, 0.2831, 0.7324, 0.2829, 0.7233, 0.2848, 0.7242, 0.2847, 0.7328, 0.2801, 0.6228, 0.2804, 0.6178, 0.2817, 0.6178, 0.2819, 0.6226, 0.2881, 0.7259, 0.2903, 0.7218, 0.3044, 0.7265, 0.3034, 0.7299, 0.2857, 0.6288, 0.2837, 0.6224, 0.2979, 0.6179, 0.2997, 0.6225, 0.2889, 0.6324, 0.2857, 0.6288, 0.2997, 0.6225, 0.3012, 0.6257, 0.2866, 0.7384, 0.2868, 0.7331, 0.3024, 0.735, 0.3022, 0.739, 0.2868, 0.7331, 0.2881, 0.7259, 0.3034, 0.7299, 0.3024, 0.735, 0.2837, 0.6224, 0.2833, 0.6178, 0.2968, 0.6147, 0.2979, 0.6179, 0.3034, 0.7299, 0.3044, 0.7265, 0.3049, 0.7266, 0.3035, 0.7299, 0.2997, 0.6225, 0.2979, 0.6179, 0.2987, 0.6177, 0.3006, 0.6221, 0.3012, 0.6257, 0.2997, 0.6225, 0.3006, 0.6221, 0.3015, 0.6254, 0.3022, 0.739, 0.3024, 0.735, 0.3025, 0.735, 0.3028, 0.7391, 0.3024, 0.735, 0.3034, 0.7299, 0.3035, 0.7299, 0.3025, 0.735, 0.2979, 0.6179, 0.2968, 0.6147, 0.2972, 0.6147, 0.2987, 0.6177, 0.3299, 0.7354, 0.33, 0.7362, 0.3292, 0.7359, 0.3291, 0.7358, 0.3253, 0.6108, 0.3252, 0.6102, 0.3276, 0.6096, 0.3276, 0.6108, 0.3288, 0.7375, 0.3283, 0.7361, 0.3292, 0.7359, 0.33, 0.7362, 0.3253, 0.6136, 0.3236, 0.6111, 0.3253, 0.6108, 0.3276, 0.6108, 0.3281, 0.7356, 0.3285, 0.7345, 0.3299, 0.7354, 0.3291, 0.7358, 0.3236, 0.6111, 0.3236, 0.6101, 0.3252, 0.6102, 0.3253, 0.6108, 0.3189, 0.6134, 0.3184, 0.612, 0.3209, 0.6111, 0.3218, 0.6119, 0.3253, 0.7348, 0.3257, 0.7329, 0.3272, 0.7339, 0.3266, 0.7354, 0.3202, 0.6158, 0.3189, 0.6134, 0.3218, 0.6119, 0.3231, 0.615, 0.3245, 0.7387, 0.325, 0.7361, 0.3263, 0.7361, 0.3265, 0.7382, 0.3184, 0.612, 0.3173, 0.6096, 0.3196, 0.6081, 0.3209, 0.6111, 0.3263, 0.7361, 0.325, 0.7361, 0.3261, 0.7357, 0.3262, 0.7357, 0.3263, 0.7355, 0.3262, 0.7357, 0.3262, 0.7356, 0.3262, 0.7356, 0.325, 0.7361, 0.3253, 0.7348, 0.3261, 0.7356, 0.3261, 0.7357, 0.3253, 0.7348, 0.3266, 0.7354, 0.3263, 0.7355, 0.3261, 0.7356, 0.3266, 0.7354, 0.3263, 0.7361, 0.3262, 0.7357, 0.3263, 0.7355, 0.3262, 0.7356, 0.3262, 0.7356, 0.3262, 0.7356, 0.3262, 0.7356, 0.3262, 0.7357, 0.3261, 0.7357, 0.3262, 0.7356, 0.3262, 0.7356, 0.3261, 0.7356, 0.3263, 0.7355, 0.3262, 0.7356, 0.3262, 0.7356, 0.3261, 0.7357, 0.3261, 0.7356, 0.3262, 0.7356, 0.3262, 0.7356, 0.3218, 0.6119, 0.3209, 0.6111, 0.3236, 0.6101, 0.3236, 0.6111, 0.3266, 0.7354, 0.3272, 0.7339, 0.3285, 0.7345, 0.3281, 0.7356, 0.3231, 0.615, 0.3218, 0.6119, 0.3236, 0.6111, 0.3253, 0.6136, 0.3265, 0.7382, 0.3263, 0.7361, 0.3283, 0.7361, 0.3288, 0.7375, 0.3209, 0.6111, 0.3196, 0.6081, 0.3242, 0.6073, 0.3236, 0.6101, 0.3263, 0.7361, 0.3266, 0.7354, 0.3281, 0.7356, 0.3283, 0.7361, 0.2801, 0.6228, 0.2689, 0.6231, 0.2689, 0.6173, 0.2804, 0.6178, 0.2811, 0.6969, 0.2829, 0.7233, 0.2706, 0.7219, 0.2707, 0.697, 0.2829, 0.7233, 0.2831, 0.7324, 0.2706, 0.7322, 0.2706, 0.7219, 0.2834, 0.7387, 0.2706, 0.7398, 0.2706, 0.7322, 0.2831, 0.7324, 0.3641, 0.7317, 0.3744, 0.729, 0.3753, 0.7315, 0.3639, 0.7347, 0.3744, 0.729, 0.3808, 0.7266, 0.3818, 0.7288, 0.3753, 0.7315, 0.3554, 0.7319, 0.3641, 0.7317, 0.3639, 0.7347, 0.3553, 0.7347, 0.3473, 0.7314, 0.3554, 0.7319, 0.3553, 0.7347, 0.3467, 0.7347, 0.3365, 0.7278, 0.3473, 0.7314, 0.3467, 0.7347, 0.3357, 0.7306, 0.3308, 0.7245, 0.3365, 0.7278, 0.3357, 0.7306, 0.3295, 0.7265, 0.2707, 0.6795, 0.2827, 0.6795, 0.2823, 0.6844, 0.2707, 0.6845, 0.2827, 0.6795, 0.2904, 0.6797, 0.2903, 0.6847, 0.2823, 0.6844, 0.2799, 0.6758, 0.2689, 0.6758, 0.2689, 0.6712, 0.2796, 0.6712, 0.2874, 0.6753, 0.2799, 0.6758, 0.2796, 0.6712, 0.2871, 0.6706, 0.2707, 0.697, 0.2707, 0.6845, 0.2823, 0.6844, 0.2811, 0.6969, 0.2811, 0.6969, 0.2823, 0.6844, 0.2903, 0.6847, 0.2885, 0.697, 0.2865, 0.6585, 0.2871, 0.6706, 0.2796, 0.6712, 0.2793, 0.6588, 0.2793, 0.6588, 0.2796, 0.6712, 0.2689, 0.6712, 0.2689, 0.6588, 0.2848, 0.7242, 0.2881, 0.7259, 0.2868, 0.7331, 0.2847, 0.7328, 0.2847, 0.7328, 0.2868, 0.7331, 0.2866, 0.7384, 0.2849, 0.7385, 0.2817, 0.6178, 0.2833, 0.6178, 0.2837, 0.6224, 0.2819, 0.6226, 0.2819, 0.6226, 0.2837, 0.6224, 0.2857, 0.6288, 0.2837, 0.6297, 0.2837, 0.6297, 0.2857, 0.6288, 0.2889, 0.6324, 0.288, 0.6344, 0.2892, 0.7209, 0.2903, 0.7218, 0.2881, 0.7259, 0.2848, 0.7242, 0.3035, 0.65, 0.3059, 0.6551, 0.3001, 0.6572, 0.3011, 0.6534, 0.3101, 0.6423, 0.3133, 0.6404, 0.3185, 0.6479, 0.3148, 0.6502, 0.3133, 0.6404, 0.3165, 0.6381, 0.3218, 0.6456, 0.3185, 0.6479, 0.3165, 0.6381, 0.3195, 0.6358, 0.3258, 0.6426, 0.3218, 0.6456, 0.3026, 0.6488, 0.3035, 0.65, 0.3011, 0.6534, 0.2986, 0.654, 0.2986, 0.654, 0.3011, 0.6534, 0.3001, 0.6572, 0.2967, 0.6572, 0.2969, 0.6526, 0.2986, 0.654, 0.2967, 0.6572, 0.2944, 0.6555, 0.296, 0.6498, 0.2969, 0.6526, 0.2944, 0.6555, 0.293, 0.6515, 0.2937, 0.6453, 0.2988, 0.6465, 0.296, 0.6498, 0.293, 0.6515, 0.3006, 0.6472, 0.3026, 0.6488, 0.2986, 0.654, 0.2969, 0.6526, 0.2988, 0.6465, 0.3006, 0.6472, 0.2969, 0.6526, 0.296, 0.6498, 0.3055, 0.6386, 0.3052, 0.6419, 0.3006, 0.6472, 0.2988, 0.6465, 0.3052, 0.6419, 0.3074, 0.6436, 0.3026, 0.6488, 0.3006, 0.6472, 0.2967, 0.6357, 0.3055, 0.6386, 0.2988, 0.6465, 0.2937, 0.6453, 0.3074, 0.6436, 0.3101, 0.6423, 0.3035, 0.65, 0.3026, 0.6488, 0.3101, 0.6423, 0.3148, 0.6502, 0.3059, 0.6551, 0.3035, 0.65, 0.3572, 0.6966, 0.3523, 0.6966, 0.3556, 0.6746, 0.3589, 0.6746, 0.3678, 0.6958, 0.362, 0.6963, 0.3617, 0.6745, 0.3643, 0.6743, 0.3523, 0.6966, 0.3464, 0.6955, 0.352, 0.6739, 0.3556, 0.6746, 0.3728, 0.6954, 0.3678, 0.6958, 0.3643, 0.6743, 0.3673, 0.6739, 0.3464, 0.6955, 0.3418, 0.6936, 0.3488, 0.6726, 0.352, 0.6739, 0.362, 0.6963, 0.3572, 0.6966, 0.3589, 0.6746, 0.3617, 0.6745, 0.2984, 0.6911, 0.3013, 0.6899, 0.3071, 0.69, 0.3169, 0.6892, 0.3208, 0.6906, 0.3208, 0.6944, 0.3169, 0.6972, 0.3071, 0.6972, 0.3013, 0.6961, 0.2984, 0.6937, 0.2689, 0.6323, 0.2562, 0.6311, 0.2577, 0.6228, 0.2689, 0.6231, 0.2391, 0.6177, 0.2194, 0.612, 0.2205, 0.6096, 0.2405, 0.6147, 0.2528, 0.697, 0.2602, 0.6969, 0.2583, 0.7232, 0.252, 0.7204, 0.2689, 0.6588, 0.2585, 0.6588, 0.2562, 0.6311, 0.2689, 0.6323, 0.2585, 0.6588, 0.2513, 0.6585, 0.2502, 0.6353, 0.2562, 0.6311, 0.2387, 0.7349, 0.2162, 0.7359, 0.2159, 0.7346, 0.2377, 0.7298, 0.3641, 0.7378, 0.3624, 0.7655, 0.3571, 0.7666, 0.3554, 0.7376, 0.3365, 0.7417, 0.345, 0.7685, 0.3397, 0.7701, 0.3308, 0.745, 0.3808, 0.7429, 0.3738, 0.7681, 0.3688, 0.7662, 0.3744, 0.7404, 0.3473, 0.7381, 0.3515, 0.767, 0.345, 0.7685, 0.3365, 0.7417, 0.3744, 0.7404, 0.3688, 0.7662, 0.3624, 0.7655, 0.3641, 0.7378, 0.3554, 0.7376, 0.3571, 0.7666, 0.3515, 0.767, 0.3473, 0.7381, 0.3617, 0.795, 0.3617, 0.7953, 0.3589, 0.7952, 0.3589, 0.7949, 0.352, 0.7956, 0.3521, 0.7959, 0.3489, 0.7971, 0.3488, 0.7969, 0.3673, 0.7956, 0.3673, 0.7959, 0.3642, 0.7955, 0.3643, 0.7952, 0.3556, 0.7949, 0.3556, 0.7952, 0.3521, 0.7959, 0.352, 0.7956, 0.3643, 0.7952, 0.3642, 0.7955, 0.3617, 0.7953, 0.3617, 0.795, 0.3589, 0.7949, 0.3589, 0.7952, 0.3556, 0.7952, 0.3556, 0.7949, 0.3571, 0.7666, 0.3571, 0.7671, 0.3515, 0.7672, 0.3515, 0.767, 0.3688, 0.7662, 0.3685, 0.7682, 0.3623, 0.7676, 0.3624, 0.7655, 0.3515, 0.767, 0.3515, 0.7672, 0.3451, 0.7686, 0.345, 0.7685, 0.3738, 0.7681, 0.3737, 0.7686, 0.3685, 0.7682, 0.3688, 0.7662, 0.345, 0.7685, 0.3451, 0.7686, 0.3398, 0.7706, 0.3397, 0.7701, 0.3624, 0.7655, 0.3623, 0.7676, 0.3571, 0.7671, 0.3571, 0.7666, 0.3571, 0.7671, 0.3572, 0.7728, 0.3523, 0.7728, 0.3515, 0.7672, 0.3685, 0.7682, 0.3678, 0.7736, 0.362, 0.7732, 0.3623, 0.7676, 0.3515, 0.7672, 0.3523, 0.7728, 0.3464, 0.774, 0.3451, 0.7686, 0.3737, 0.7686, 0.3728, 0.7741, 0.3678, 0.7736, 0.3685, 0.7682, 0.3451, 0.7686, 0.3464, 0.774, 0.3418, 0.7759, 0.3398, 0.7706, 0.3623, 0.7676, 0.362, 0.7732, 0.3572, 0.7728, 0.3571, 0.7671, 0.2129, 0.7359, 0.212, 0.7356, 0.212, 0.7356, 0.2131, 0.7354, 0.2142, 0.6101, 0.2126, 0.6102, 0.2101, 0.6096, 0.2136, 0.6073, 0.2384, 0.7389, 0.2166, 0.7385, 0.2162, 0.7359, 0.2387, 0.7349, 0.2363, 0.6254, 0.2176, 0.6158, 0.2189, 0.6134, 0.2372, 0.6221, 0.2372, 0.6221, 0.2189, 0.6134, 0.2194, 0.612, 0.2391, 0.6177, 0.2377, 0.7298, 0.2159, 0.7346, 0.2155, 0.7327, 0.2363, 0.7264, 0.2583, 0.7232, 0.2564, 0.7242, 0.2521, 0.7209, 0.252, 0.7204, 0.2562, 0.6311, 0.254, 0.6297, 0.2558, 0.6226, 0.2577, 0.6228, 0.2502, 0.6353, 0.2498, 0.6344, 0.254, 0.6297, 0.2562, 0.6311, 0.2577, 0.7386, 0.2563, 0.7385, 0.2565, 0.7327, 0.2581, 0.7324, 0.2581, 0.7324, 0.2565, 0.7327, 0.2564, 0.7242, 0.2583, 0.7232, 0.2577, 0.6228, 0.2558, 0.6226, 0.2561, 0.6178, 0.2574, 0.6178, 0.2531, 0.7258, 0.2378, 0.7297, 0.2368, 0.7264, 0.2509, 0.7217, 0.2521, 0.6288, 0.2381, 0.6225, 0.2399, 0.6179, 0.2541, 0.6224, 0.2489, 0.6324, 0.2366, 0.6257, 0.2381, 0.6225, 0.2521, 0.6288, 0.2546, 0.7383, 0.2389, 0.7389, 0.2388, 0.7349, 0.2544, 0.733, 0.2544, 0.733, 0.2388, 0.7349, 0.2378, 0.7297, 0.2531, 0.7258, 0.2541, 0.6224, 0.2399, 0.6179, 0.241, 0.6147, 0.2544, 0.6178, 0.2378, 0.7297, 0.2377, 0.7298, 0.2363, 0.7264, 0.2368, 0.7264, 0.2381, 0.6225, 0.2372, 0.6221, 0.2391, 0.6177, 0.2399, 0.6179, 0.2366, 0.6257, 0.2363, 0.6254, 0.2372, 0.6221, 0.2381, 0.6225, 0.2389, 0.7389, 0.2384, 0.7389, 0.2387, 0.7349, 0.2388, 0.7349, 0.2388, 0.7349, 0.2387, 0.7349, 0.2377, 0.7298, 0.2378, 0.7297, 0.2399, 0.6179, 0.2391, 0.6177, 0.2405, 0.6147, 0.241, 0.6147, 0.2113, 0.7352, 0.212, 0.7356, 0.212, 0.7356, 0.2112, 0.7359, 0.2125, 0.6108, 0.2102, 0.6108, 0.2101, 0.6096, 0.2126, 0.6102, 0.2124, 0.7372, 0.2112, 0.7359, 0.212, 0.7356, 0.2129, 0.7359, 0.2125, 0.6136, 0.2102, 0.6108, 0.2125, 0.6108, 0.2142, 0.6111, 0.2131, 0.7354, 0.212, 0.7356, 0.2113, 0.7352, 0.2126, 0.7342, 0.2142, 0.6111, 0.2125, 0.6108, 0.2126, 0.6102, 0.2142, 0.6101, 0.2189, 0.6134, 0.216, 0.6119, 0.2168, 0.6111, 0.2194, 0.612, 0.2159, 0.7346, 0.2146, 0.7351, 0.2139, 0.7337, 0.2155, 0.7327, 0.2176, 0.6158, 0.2146, 0.615, 0.216, 0.6119, 0.2189, 0.6134, 0.2166, 0.7385, 0.2147, 0.7379, 0.2149, 0.7358, 0.2162, 0.7359, 0.2194, 0.612, 0.2168, 0.6111, 0.2182, 0.6081, 0.2205, 0.6096, 0.2149, 0.7358, 0.215, 0.7354, 0.2151, 0.7355, 0.2162, 0.7359, 0.2149, 0.7353, 0.215, 0.7354, 0.215, 0.7354, 0.215, 0.7354, 0.2162, 0.7359, 0.2151, 0.7355, 0.2151, 0.7354, 0.2159, 0.7346, 0.2159, 0.7346, 0.2151, 0.7354, 0.2149, 0.7353, 0.2146, 0.7351, 0.2146, 0.7351, 0.2149, 0.7353, 0.215, 0.7354, 0.2149, 0.7358, 0.215, 0.7354, 0.215, 0.7354, 0.215, 0.7354, 0.215, 0.7354, 0.215, 0.7354, 0.215, 0.7354, 0.215, 0.7354, 0.2151, 0.7355, 0.2151, 0.7354, 0.215, 0.7354, 0.215, 0.7354, 0.2149, 0.7353, 0.2151, 0.7355, 0.215, 0.7354, 0.215, 0.7354, 0.2151, 0.7354, 0.216, 0.6119, 0.2142, 0.6111, 0.2142, 0.6101, 0.2168, 0.6111, 0.2146, 0.7351, 0.2131, 0.7354, 0.2126, 0.7342, 0.2139, 0.7337, 0.2146, 0.615, 0.2125, 0.6136, 0.2142, 0.6111, 0.216, 0.6119, 0.2147, 0.7379, 0.2124, 0.7372, 0.2129, 0.7359, 0.2149, 0.7358, 0.2168, 0.6111, 0.2142, 0.6101, 0.2136, 0.6073, 0.2182, 0.6081, 0.2149, 0.7358, 0.2129, 0.7359, 0.2131, 0.7354, 0.2146, 0.7351, 0.2577, 0.6228, 0.2574, 0.6178, 0.2689, 0.6173, 0.2689, 0.6231, 0.2602, 0.6969, 0.2707, 0.697, 0.2706, 0.7219, 0.2583, 0.7232, 0.2583, 0.7232, 0.2706, 0.7219, 0.2706, 0.7322, 0.2581, 0.7324, 0.2577, 0.7386, 0.2581, 0.7324, 0.2706, 0.7322, 0.2706, 0.7398, 0.3641, 0.7378, 0.3639, 0.7347, 0.3753, 0.738, 0.3744, 0.7404, 0.3744, 0.7404, 0.3753, 0.738, 0.3818, 0.7407, 0.3808, 0.7429, 0.3554, 0.7376, 0.3553, 0.7347, 0.3639, 0.7347, 0.3641, 0.7378, 0.3473, 0.7381, 0.3467, 0.7347, 0.3553, 0.7347, 0.3554, 0.7376, 0.3365, 0.7417, 0.3357, 0.7388, 0.3467, 0.7347, 0.3473, 0.7381, 0.3308, 0.745, 0.3295, 0.743, 0.3357, 0.7388, 0.3365, 0.7417, 0.2707, 0.6795, 0.2707, 0.6845, 0.2591, 0.6844, 0.2587, 0.6795, 0.2587, 0.6795, 0.2591, 0.6844, 0.2511, 0.6847, 0.251, 0.6796, 0.2579, 0.6758, 0.2581, 0.6712, 0.2689, 0.6712, 0.2689, 0.6758, 0.2504, 0.6753, 0.2506, 0.6706, 0.2581, 0.6712, 0.2579, 0.6758, 0.2707, 0.697, 0.2602, 0.6969, 0.2591, 0.6844, 0.2707, 0.6845, 0.2602, 0.6969, 0.2528, 0.697, 0.2511, 0.6847, 0.2591, 0.6844, 0.2513, 0.6585, 0.2585, 0.6588, 0.2581, 0.6712, 0.2506, 0.6706, 0.2585, 0.6588, 0.2689, 0.6588, 0.2689, 0.6712, 0.2581, 0.6712, 0.2564, 0.7242, 0.2565, 0.7327, 0.2544, 0.733, 0.2531, 0.7258, 0.2565, 0.7327, 0.2563, 0.7385, 0.2546, 0.7383, 0.2544, 0.733, 0.2561, 0.6178, 0.2558, 0.6226, 0.2541, 0.6224, 0.2544, 0.6178, 0.2558, 0.6226, 0.254, 0.6297, 0.2521, 0.6288, 0.2541, 0.6224, 0.254, 0.6297, 0.2498, 0.6344, 0.2489, 0.6324, 0.2521, 0.6288, 0.2521, 0.7209, 0.2564, 0.7242, 0.2531, 0.7258, 0.2509, 0.7217, 0.3068, 0.6686, 0.3045, 0.6652, 0.3035, 0.6614, 0.3093, 0.6636, 0.3135, 0.6763, 0.3182, 0.6685, 0.3218, 0.6708, 0.3166, 0.6783, 0.3166, 0.6783, 0.3218, 0.6708, 0.3251, 0.6732, 0.3199, 0.6806, 0.3199, 0.6806, 0.3251, 0.6732, 0.3291, 0.6761, 0.3228, 0.6829, 0.306, 0.6699, 0.302, 0.6646, 0.3045, 0.6652, 0.3068, 0.6686, 0.302, 0.6646, 0.3001, 0.6614, 0.3035, 0.6614, 0.3045, 0.6652, 0.3003, 0.666, 0.2978, 0.6631, 0.3001, 0.6614, 0.302, 0.6646, 0.2994, 0.6688, 0.2964, 0.6671, 0.2978, 0.6631, 0.3003, 0.666, 0.2971, 0.6733, 0.2964, 0.6671, 0.2994, 0.6688, 0.3022, 0.6721, 0.304, 0.6714, 0.3003, 0.666, 0.302, 0.6646, 0.306, 0.6699, 0.3022, 0.6721, 0.2994, 0.6688, 0.3003, 0.666, 0.304, 0.6714, 0.3088, 0.68, 0.3022, 0.6721, 0.304, 0.6714, 0.3085, 0.6767, 0.3085, 0.6767, 0.304, 0.6714, 0.306, 0.6699, 0.3107, 0.675, 0.3, 0.6829, 0.2971, 0.6733, 0.3022, 0.6721, 0.3088, 0.68, 0.3107, 0.675, 0.306, 0.6699, 0.3068, 0.6686, 0.3135, 0.6763, 0.3135, 0.6763, 0.3068, 0.6686, 0.3093, 0.6636, 0.3182, 0.6685, 0.3572, 0.7728, 0.3589, 0.7949, 0.3556, 0.7949, 0.3523, 0.7728, 0.3678, 0.7736, 0.3643, 0.7952, 0.3617, 0.795, 0.362, 0.7732, 0.3523, 0.7728, 0.3556, 0.7949, 0.352, 0.7956, 0.3464, 0.774, 0.3728, 0.7741, 0.3673, 0.7956, 0.3643, 0.7952, 0.3678, 0.7736, 0.3464, 0.774, 0.352, 0.7956, 0.3488, 0.7969, 0.3418, 0.7759, 0.362, 0.7732, 0.3617, 0.795, 0.3589, 0.7949, 0.3572, 0.7728, 0.297, 0.7118, 0.297, 0.7092, 0.2998, 0.7068, 0.3057, 0.7057, 0.3154, 0.7057, 0.3194, 0.7085, 0.3194, 0.7123, 0.3154, 0.7137, 0.3057, 0.7129, 0.2998, 0.713, 0.2337, 0.6782, 0.2329, 0.6845, 0.2272, 0.6855, 0.2262, 0.6783, 0.2262, 0.6783, 0.2272, 0.6855, 0.224, 0.69, 0.2184, 0.6772, 0.2411, 0.6766, 0.2365, 0.69, 0.2329, 0.6845, 0.2337, 0.6782, 0.2262, 0.6783, 0.2184, 0.6772, 0.2253, 0.6677, 0.2275, 0.6733, 0.224, 0.69, 0.2272, 0.6855, 0.2329, 0.6845, 0.2365, 0.69, 0.2275, 0.6733, 0.2253, 0.6677, 0.233, 0.6683, 0.2309, 0.6732, 0.2337, 0.6782, 0.2262, 0.6783, 0.2275, 0.6733, 0.2309, 0.6732, 0.2411, 0.6766, 0.2337, 0.6782, 0.2309, 0.6732, 0.233, 0.6683, 0.2283, 0.6461, 0.2283, 0.6636, 0.2238, 0.6591, 0.2246, 0.6522, 0.2246, 0.6522, 0.2238, 0.6591, 0.2195, 0.6589, 0.2203, 0.652, 0.2203, 0.652, 0.2195, 0.6589, 0.2157, 0.665, 0.2157, 0.6476, 0.2246, 0.6522, 0.2203, 0.652, 0.2157, 0.6476, 0.2283, 0.6461, 0.2195, 0.6589, 0.2238, 0.6591, 0.2283, 0.6636, 0.2157, 0.665, 0.9305, 0.09943, 0.9565, 0.09943, 0.9565, 0.1045, 0.9305, 0.1045, 0.8536, 0.1045, 0.8315, 0.1045, 0.8315, 0.09943, 0.8536, 0.09943, 0.8658, 0.09943, 0.8658, 0.1045, 0.8536, 0.1045, 0.8536, 0.09943, 0.8315, 0.1045, 0.8179, 0.1045, 0.8179, 0.09943, 0.8315, 0.09943, 0.9949, 0.1045, 0.9789, 0.1045, 0.9789, 0.09943, 0.9949, 0.09943, 0.8791, 0.1045, 0.8658, 0.1045, 0.8658, 0.09943, 0.8791, 0.09943, 0.9231, 0.1045, 0.9231, 0.09943, 0.9305, 0.09943, 0.9305, 0.1045, 0.8791, 0.09943, 0.8895, 0.09943, 0.8895, 0.1045, 0.8791, 0.1045, 0.9391, 0.02548, 0.9344, 0.003847, 0.9436, 0.00284, 0.9436, 0.02499, 0.9348, 0.02692, 0.9255, 0.00682, 0.9344, 0.003847, 0.9391, 0.02548, 0.931, 0.02925, 0.9176, 0.01162, 0.9255, 0.00682, 0.9348, 0.02692, 0.9524, 0.02692, 0.9617, 0.00682, 0.9697, 0.01162, 0.9562, 0.02925, 0.9481, 0.02548, 0.9529, 0.003847, 0.9617, 0.00682, 0.9524, 0.02692, 0.9436, 0.02499, 0.9436, 0.00284, 0.9529, 0.003847, 0.9481, 0.02548, 0.9764, 0.05755, 0.9853, 0.05755, 0.9853, 0.06198, 0.9764, 0.06198, 0.9764, 0.05311, 0.9853, 0.05311, 0.9853, 0.05755, 0.9764, 0.05755, 0.9806, 0.08428, 0.9844, 0.0865, 0.9844, 0.09093, 0.9806, 0.09315, 0.9767, 0.09093, 0.9767, 0.0865, 0.9764, 0.04867, 0.9853, 0.04867, 0.9853, 0.05311, 0.9764, 0.05311, 0.9764, 0.07086, 0.9853, 0.07086, 0.9853, 0.0753, 0.9764, 0.0753, 0.9764, 0.06642, 0.9853, 0.06642, 0.9853, 0.07086, 0.9764, 0.07086, 0.9764, 0.06198, 0.9853, 0.06198, 0.9853, 0.06642, 0.9764, 0.06642, 0.8179, 0.1045, 0.8048, 0.1045, 0.8048, 0.09943, 0.8179, 0.09943, 0.9725, 0.1045, 0.9725, 0.09943, 0.9789, 0.09943, 0.9789, 0.1045, 0.8223, 0.1481, 0.8223, 0.1259, 0.8946, 0.1259, 0.9049, 0.1138, 0.9608, 0.1138, 0.9608, 0.1481, 0.9537, 0.1598, 0.9192, 0.1598, 0.9057, 0.1845, 0.8788, 0.1961, 0.8384, 0.1712, 0.8508, 0.1481, 0.8223, 0.07561, 0.8223, 0.05336, 0.8508, 0.05336, 0.8384, 0.03024, 0.8788, 0.005383, 0.9057, 0.01695, 0.9192, 0.04167, 0.9537, 0.04167, 0.9608, 0.05336, 0.9608, 0.08773, 0.9049, 0.08773, 0.8946, 0.07561, 0.8895, 0.09943, 0.9231, 0.09943, 0.9231, 0.1045, 0.8895, 0.1045, 0.9725, 0.09943, 0.9725, 0.1045, 0.9565, 0.1045, 0.9565, 0.09943, 0.9884, 0.01875, 0.9943, 0.02905, 0.9884, 0.03934, 0.9765, 0.03934, 0.9705, 0.02905, 0.9765, 0.01875, 0.2554, 0.7756, 0.2608, 0.782, 0.2608, 0.784, 0.2554, 0.784, 0.2501, 0.7744, 0.2554, 0.7744, 0.2554, 0.7849, 0.2501, 0.7849, 0.2608, 0.782, 0.2661, 0.7756, 0.2661, 0.784, 0.2608, 0.784, 0.2599, 0.7822, 0.2599, 0.7829, 0.2595, 0.7829, 0.2595, 0.7823, 0.2612, 0.7829, 0.2612, 0.7822, 0.2617, 0.7823, 0.2617, 0.7829])
me_cube_034.materials.append(mat_material_001)
me_cube_034.materials.append(mat_material_002)
me_cube_034.use_remesh_preserve_volume = False
me_cube_034.use_remesh_preserve_attributes = False
me_cube_034.use_mirror_vertex_groups = False
me_cube_034.update()
arm_armature_011 = bpy.data.armatures.new('Armature.011')  # bones are not reproduced

# ---- objects
ob_armature_mestre_010 = bpy.data.objects.new('Armature_Mestre.010', arm_armature_011)
ob_cube_030 = bpy.data.objects.new('Cube.030', me_cube_034)

# ---- transforms, parenting, visibility, modifiers, constraints
ob_armature_mestre_010.location = (-0.1679, -0.1527, 2.112)
ob_armature_mestre_010.scale = (0.6686, 0.6686, 0.6686)
ob_armature_mestre_010.show_in_front = True
ob_armature_mestre_010.lineart.crease_threshold = 0.0
ob_cube_030.parent = ob_armature_mestre_010
ob_cube_030.matrix_parent_inverse = Matrix(((1.496, 0.0, 0.0, -6.309), (0.0, 1.496, 0.0, -0.2735), (0.0, 0.0, 1.496, -3.159), (0.0, 0.0, 0.0, 1.0)))
ob_cube_030.location = (4.218, 0.1745, 1.972)
ob_cube_030.scale = (0.491, 0.491, 0.491)
ob_cube_030.lineart.crease_threshold = 0.0
_vg = ob_cube_030.vertex_groups.new(name='Espinha1')
for _i, _w in zip([155, 156, 159, 189, 190, 191, 198, 203, 251, 252, 253, 280, 281, 284, 314, 315, 316, 323, 328, 375, 378, 379, 382, 383, 386, 387, 388, 389, 390], [0.001425, 0.02289, 0.07556, 0.8141, 0.8134, 0.8351, 0.006791, 0.05419, 0.06371, 0.06913, 0.03679, 0.001226, 0.0227, 0.07529, 0.814, 0.8133, 0.8349, 0.006619, 0.05397, 0.02763, 0.9379, 0.8727, 0.006769, 5.849e-07, 0.06391, 0.06942, 0.1039, 0.09255, 0.03784]): _vg.add([_i], _w, 'REPLACE')
_vg = ob_cube_030.vertex_groups.new(name='Espinha2')
_vg = ob_cube_030.vertex_groups.new(name='Espinha3')
for _i, _w in zip([153, 156, 159, 198, 203, 278, 281, 284, 323, 328, 374, 375, 379], [0.007739, 0.1265, 0.01432, 0.08412, 0.001027, 0.007726, 0.1263, 0.01405, 0.084, 0.0008011, 0.2148, 0.7549, 0.002846]): _vg.add([_i], _w, 'REPLACE')
_vg = ob_cube_030.vertex_groups.new(name='Torax')
for _i, _w in zip([154, 155, 156, 159, 198, 202, 203, 204, 206, 209, 279, 280, 284, 327, 373, 376], [0.007998, 0.1608, 0.07007, 0.3076, 0.06529, 0.07391, 0.2198, 0.01159, 0.007343, 0.05362, 0.000754, 0.1142, 0.004717, 0.04108, 0.3235, 0.8595]): _vg.add([_i], _w, 'REPLACE')
_vg = ob_cube_030.vertex_groups.new(name='Pescoco')
for _i, _w in zip([62, 64, 79, 80, 81, 82, 86, 87, 88, 89, 98, 99, 100, 101, 102, 103, 104, 153, 157, 278, 282, 373, 374, 375, 377], [0.0001873, 0.002033, 0.02255, 0.05317, 0.05502, 0.02571, 0.07688, 0.1149, 0.1193, 0.08984, 0.7196, 0.1952, 0.546, 0.6311, 0.6277, 0.5932, 0.1655, 0.02294, 0.002222, 0.023, 0.002527, 0.05834, 0.4214, 0.01049, 0.9844]): _vg.add([_i], _w, 'REPLACE')
_vg = ob_cube_030.vertex_groups.new(name='Cabeca')
for _i, _w in zip([48, 49, 50, 51, 52, 53, 54, 55, 56, 57, 58, 59, 60, 61, 62, 63, 64, 65, 66, 67, 68, 69, 70, 71, 72, 73, 74, 75, 76, 77, 78, 79, 80, 81, 82, 83, 84, 85, 86, 87, 88, 89, 90, 91, 92, 93, 94, 95, 96, 97, 98, 99, 100, 101, 102, 103, 104, 105, 106, 107, 108, 109, 110, 111, 112, 113, 114, 115, 116, 117, 118, 119, 120, 121, 122, 123, 124, 125, 126, 127, 128, 129, 130, 131, 132, 133, 134, 135, 136, 137, 138, 139, 140, 141, 142, 143, 144, 145, 146, 147, 148, 149, 150, 151, 152, 483, 484, 485, 486, 487, 488, 489, 490, 491, 492], [0.885, 0.8843, 0.885, 0.8848, 0.885, 0.8849, 0.885, 0.8483, 0.9958, 0.9998, 0.9918, 0.8965, 0.9781, 0.9991, 0.9675, 0.9985, 0.9664, 0.9984, 0.9758, 0.999, 0.9902, 0.9997, 0.8943, 0.885, 0.885, 0.9937, 0.9935, 0.9577, 0.9738, 0.9918, 0.984, 0.9495, 0.9318, 0.9295, 0.9473, 0.9825, 0.9704, 0.9479, 0.8888, 0.8559, 0.8491, 0.8734, 0.9464, 0.8877, 0.9369, 0.9357, 0.9238, 0.885, 0.9996, 0.9999, 0.06284, 0.09295, 0.2203, 0.2594, 0.2554, 0.1956, 0.07515, 0.885, 0.885, 0.885, 0.885, 0.885, 0.885, 1.0, 1.0, 0.885, 0.885, 0.885, 0.885, 0.885, 0.885, 0.885, 0.885, 0.885, 0.885, 1.0, 1.0, 1.0, 1.0, 1.0, 1.0, 0.885, 0.885, 0.885, 0.885, 0.885, 0.885, 0.885, 1.0, 0.885, 0.885, 0.885, 0.885, 0.885, 0.885, 0.8861, 0.885, 0.885, 0.8907, 1.0, 0.8945, 0.885, 1.0, 0.9998, 0.885, 0.8846, 0.8849, 0.8845, 0.8848, 0.8849, 0.8848, 0.8666, 0.8846, 0.885, 0.885]): _vg.add([_i], _w, 'REPLACE')
_vg = ob_cube_030.vertex_groups.new(name='L_Ombro')
for _i, _w in zip([85, 86, 98, 99, 100, 101, 102, 103, 104, 153, 154, 155, 156, 157, 159, 190, 198, 199, 200, 201, 202, 203, 204, 205, 206, 207, 208, 209, 373, 374, 375, 376], [0.01268, 0.007304, 0.1043, 0.6761, 0.2071, 0.06696, 0.02334, 0.01029, 0.005206, 0.7477, 0.8366, 0.6435, 0.6372, 0.9003, 0.3736, 0.004379, 0.6402, 0.5972, 0.692, 0.6317, 0.4383, 0.3808, 0.5986, 0.1351, 0.1685, 0.2546, 0.181, 0.2063, 0.3063, 0.1404, 0.06808, 0.04785]): _vg.add([_i], _w, 'REPLACE')
_vg = ob_cube_030.vertex_groups.new(name='L_Antebraco')
for _i, _w in zip([153, 154, 155, 156, 157, 159, 198, 199, 200, 201, 202, 203, 204, 205, 206, 207, 208, 209, 210, 211, 212, 213, 214, 215, 216, 217, 218, 219, 220, 221, 374], [0.1568, 0.1044, 0.1483, 0.09574, 0.06731, 0.1892, 0.1557, 0.3443, 0.2919, 0.3383, 0.4609, 0.302, 0.3274, 0.8583, 0.7846, 0.7206, 0.8024, 0.7084, 0.953, 0.935, 0.819, 0.9599, 0.8152, 0.9359, 0.953, 0.887, 0.2923, 0.9591, 0.3155, 0.882, 0.008298]): _vg.add([_i], _w, 'REPLACE')
_vg = ob_cube_030.vertex_groups.new(name='L_Braco')
for _i, _w in zip([192, 193, 194, 195, 196, 197, 210, 211, 212, 213, 214, 215, 216, 217, 218, 219, 220, 221, 225, 226, 228, 229, 230, 231, 232, 233, 234, 235, 236, 237, 238, 239, 240, 241, 243, 244, 245, 246, 247], [0.9317, 0.6157, 0.9613, 0.9564, 0.7808, 0.8029, 0.01079, 0.06073, 0.1758, 0.007995, 0.1797, 0.05681, 0.01386, 0.1103, 0.7055, 0.01044, 0.6824, 0.1127, 0.007914, 0.002986, 0.1647, 0.1981, 0.376, 0.2636, 0.1573, 0.1535, 0.3308, 0.3633, 0.3421, 0.3335, 0.3027, 0.3012, 0.3109, 0.3111, 0.1052, 0.05838, 0.02126, 0.05989, 0.08039]): _vg.add([_i], _w, 'REPLACE')
_vg = ob_cube_030.vertex_groups.new(name='L_Mao')
for _i, _w in zip([192, 193, 194, 195, 196, 197, 222, 223, 224, 225, 226, 227, 228, 229, 230, 231, 232, 233, 234, 235, 236, 237, 238, 239, 240, 241, 242, 243, 244, 245, 246, 247, 435, 436, 437, 438, 439, 440, 441, 442, 443, 444, 445, 446, 447, 448, 449, 450, 451, 452, 453, 454, 455, 456, 457, 458, 459, 460, 461, 462, 463, 464, 465, 466, 467, 468, 469, 470, 471, 472, 473, 474, 475, 476, 477, 478, 479, 480, 481, 482], [0.06299, 0.3771, 0.02189, 0.03049, 0.2082, 0.1844, 1.0, 1.0, 1.0, 1.0, 1.0, 1.0, 0.8344, 0.8012, 0.6208, 0.7336, 0.8421, 0.8445, 0.6659, 0.6329, 0.655, 0.6637, 0.6945, 0.696, 0.6863, 0.6861, 1.0, 0.9772, 0.9717, 1.0, 0.9689, 1.0, 0.3415, 0.3414, 0.3415, 0.3415, 0.3415, 0.3413, 0.3415, 0.3347, 0.1379, 0.0001012, 0.1378, 0.0008806, 0.1409, 0.3415, 0.3398, 0.3415, 0.3415, 0.3267, 0.3415, 0.3415, 0.3407, 0.3415, 0.3304, 0.3415, 0.3259, 0.3415, 0.3355, 0.3415, 0.3369, 0.3415, 0.333, 0.3415, 0.3184, 0.3412, 0.3067, 0.3415, 0.3415, 0.3377, 0.05456, 0.0005165, 1.0, 0.3415, 0.3415, 0.3405, 0.3387, 0.3415, 0.3415, 0.2586]): _vg.add([_i], _w, 'REPLACE')
_vg = ob_cube_030.vertex_groups.new(name='R_Ombro')
for _i, _w in zip([89, 90, 98, 99, 100, 101, 102, 103, 104, 278, 279, 280, 281, 282, 284, 314, 315, 316, 323, 324, 325, 326, 327, 328, 329, 330, 331, 332, 333, 334, 373, 374, 375, 376], [0.01104, 0.01528, 0.1133, 0.0215, 0.003151, 0.0352, 0.08028, 0.1811, 0.7318, 0.7555, 0.84, 0.691, 0.7014, 0.9004, 0.6553, 0.03134, 0.01846, 0.01919, 0.6997, 0.6039, 0.6919, 0.6343, 0.4669, 0.5805, 0.6259, 0.136, 0.1833, 0.2592, 0.1832, 0.2525, 0.3065, 0.1444, 0.07427, 0.05146]): _vg.add([_i], _w, 'REPLACE')
_vg = ob_cube_030.vertex_groups.new(name='R_Antebraco')
for _i, _w in zip([278, 279, 280, 281, 282, 284, 323, 324, 325, 326, 327, 328, 329, 330, 331, 332, 333, 334, 335, 336, 337, 338, 339, 340, 341, 342, 343, 344, 345, 346, 374], [0.1569, 0.1046, 0.148, 0.09554, 0.06779, 0.1886, 0.1555, 0.3443, 0.2926, 0.3386, 0.461, 0.3015, 0.3276, 0.858, 0.7849, 0.7205, 0.8024, 0.7087, 0.9531, 0.9348, 0.8193, 0.9599, 0.815, 0.9361, 0.9531, 0.8868, 0.2921, 0.9591, 0.3157, 0.8822, 0.008296]): _vg.add([_i], _w, 'REPLACE')
_vg = ob_cube_030.vertex_groups.new(name='R_Braco')
for _i, _w in zip([317, 318, 319, 320, 321, 322, 335, 336, 337, 338, 339, 340, 341, 342, 343, 344, 345, 346, 350, 353, 354, 355, 356, 357, 358, 359, 360, 361, 362, 363, 364, 365, 366, 368, 369, 370, 371, 372], [0.9128, 0.4394, 0.9579, 0.952, 0.713, 0.7687, 0.009269, 0.06078, 0.1755, 0.005807, 0.1798, 0.0564, 0.01223, 0.1104, 0.7056, 0.008036, 0.6821, 0.1122, 0.006275, 0.1579, 0.1966, 0.3428, 0.2103, 0.1564, 0.1478, 0.2853, 0.3235, 0.3011, 0.2982, 0.2683, 0.2685, 0.2763, 0.2771, 0.09524, 0.05757, 0.02011, 0.05322, 0.07644]): _vg.add([_i], _w, 'REPLACE')
_vg = ob_cube_030.vertex_groups.new(name='R_Mao')
for _i, _w in zip([0, 1, 2, 3, 4, 5, 6, 7, 8, 9, 10, 11, 12, 13, 14, 15, 16, 17, 18, 19, 20, 21, 22, 23, 24, 25, 26, 27, 28, 29, 30, 31, 32, 33, 34, 35, 36, 37, 38, 39, 40, 41, 42, 43, 44, 45, 46, 47, 192, 193, 194, 195, 196, 197, 222, 223, 224, 226, 228, 229, 230, 231, 232, 233, 234, 235, 236, 237, 238, 239, 240, 241, 242, 243, 244, 245, 246, 247, 317, 318, 319, 320, 321, 322, 347, 348, 349, 350, 351, 352, 353, 354, 355, 356, 357, 358, 359, 360, 361, 362, 363, 364, 365, 366, 367, 368, 369, 370, 371, 372, 435, 436, 437, 438, 439, 440, 441, 442, 443, 444, 445, 446, 447, 448, 449, 450, 451, 452, 453, 454, 455, 456, 457, 458, 459, 460, 461, 462, 463, 464, 465, 466, 467, 468, 469, 470, 471, 472, 473, 474, 475, 476, 477, 478, 479, 480, 481, 482], [0.5992, 0.5992, 0.5992, 0.5992, 0.5992, 0.5992, 0.5992, 0.5992, 0.4625, 0.4948, 0.03009, 0.3062, 0.5992, 0.4267, 0.01751, 0.3207, 0.304, 0.4956, 0.4955, 0.595, 0.5991, 0.353, 0.5992, 0.5992, 0.5992, 0.5992, 0.5992, 0.5992, 0.5943, 0.4863, 0.5704, 0.5992, 0.597, 0.5992, 0.3102, 0.5992, 0.5992, 0.5992, 0.498, 0.3808, 0.5395, 0.464, 0.5803, 0.5992, 0.5992, 0.598, 0.4987, 0.4956, 0.0, 0.0, 0.0, 0.0, 0.0, 0.0, 0.0, 0.0, 0.0, 0.0, 0.0, 0.0, 0.0, 0.0, 0.0, 0.0, 0.0, 0.0, 0.0, 0.0, 0.0, 0.0, 0.0, 0.0, 0.0, 0.0, 0.0, 0.0, 0.0, 0.0, 0.08159, 0.55, 0.02868, 0.03912, 0.2747, 0.2179, 0.9971, 0.9795, 0.9821, 0.9716, 0.9758, 0.9949, 0.8409, 0.8027, 0.6534, 0.786, 0.843, 0.85, 0.7106, 0.6719, 0.6952, 0.6982, 0.7282, 0.728, 0.7202, 0.7194, 0.9803, 0.9036, 0.9421, 0.9647, 0.9461, 0.9226, 2.228e-23, 1.19e-29, 1.283e-23, 3.855e-15, 3.9e-06, 4.961e-34, 7.529e-27, 0.0, 1.273e-11, 7.696e-09, 1.705e-11, 7.348e-08, 3.398e-18, 2.803e-45, 0.0, 0.0, 1.986e-20, 5.574e-15, 1.236e-31, 0.0, 1.801e-21, 0.0, 0.00115, 6.971e-41, 4.441e-15, 4.129e-31, 6.328e-13, 7.37e-26, 0.0001896, 1.881e-15, 5.148e-05, 1.86e-17, 5.87e-13, 2.235e-23, 1.408e-12, 0.0, 3.997e-07, 3.326e-11, 3.821e-16, 1.22e-10, 0.02418, 5.483e-19, 2.778e-27, 7.852e-14, 1.092e-37, 1.455e-18, 8.964e-17, 3.246e-15]): _vg.add([_i], _w, 'REPLACE')
_vg = ob_cube_030.vertex_groups.new(name='L_Nadega')
for _i, _w in zip([161, 189, 190, 191, 248, 249, 250, 251, 252, 253, 388, 389, 427, 428, 429, 430, 431, 432, 433, 434], [0.01316, 0.04833, 0.03664, 0.02904, 0.1096, 0.1133, 0.09022, 0.3643, 0.3624, 0.4202, 0.01428, 0.0006241, 0.02363, 0.8849, 0.771, 0.8838, 0.8849, 0.8815, 0.01703, 0.885]): _vg.add([_i], _w, 'REPLACE')
_vg = ob_cube_030.vertex_groups.new(name='L_Coxa')
for _i, _w in zip([158, 160, 161, 162, 163, 164, 165, 172, 173, 174, 175, 176, 177, 178, 179, 180, 181, 182, 183, 184, 186, 187, 188, 189, 190, 191, 248, 249, 250, 251, 252, 253, 287, 288, 290, 382, 383, 385, 388, 389], [0.6914, 0.9375, 0.9172, 0.7518, 0.7774, 0.9644, 0.8103, 0.8303, 0.7727, 0.7558, 0.1553, 0.8208, 0.4157, 0.6557, 0.322, 0.7263, 0.1299, 0.5977, 0.006504, 0.08226, 0.04242, 0.0352, 0.05781, 0.0638, 0.06004, 0.05447, 0.812, 0.8182, 0.8862, 0.5071, 0.5017, 0.523, 0.09613, 0.08162, 0.0828, 0.2876, 0.2696, 0.3254, 0.112, 0.0914]): _vg.add([_i], _w, 'REPLACE')
_vg = ob_cube_030.vertex_groups.new(name='L_Panturrilha')
for _i, _w in zip([158, 172, 173, 174, 175, 176, 177, 178, 179, 180, 181, 182, 183, 184, 185, 186, 187, 188], [0.3065, 0.1615, 0.2244, 0.2385, 0.8438, 0.1762, 0.5767, 0.3421, 0.6734, 0.2681, 0.8688, 0.3988, 0.9512, 0.9013, 0.9768, 0.9373, 0.9329, 0.9295]): _vg.add([_i], _w, 'REPLACE')
_vg = ob_cube_030.vertex_groups.new(name='L_Calcanhar')
for _i, _w in zip([166, 167, 168, 169, 170, 171, 254, 255, 256, 257, 258, 266, 267, 269, 271, 272, 273, 274, 275, 276, 277], [0.8673, 0.9729, 0.968, 0.9522, 0.9887, 0.8587, 0.4672, 0.1395, 0.2099, 0.4847, 0.0413, 0.1422, 0.131, 0.0753, 0.1338, 0.9238, 0.9804, 0.9804, 0.963, 0.9184, 0.9933]): _vg.add([_i], _w, 'REPLACE')
_vg = ob_cube_030.vertex_groups.new(name='L_Sola')
for _i, _w in zip([166, 168, 169, 171, 254, 255, 256, 257, 258, 259, 260, 261, 262, 263, 265, 266, 267, 268, 269, 270, 271, 272, 276], [0.1083, 0.004997, 0.02821, 0.1135, 0.5333, 0.8521, 0.7796, 0.5155, 0.2988, 0.08373, 0.05793, 0.1808, 0.1471, 0.03045, 0.1536, 0.7434, 0.7394, 0.9223, 0.7975, 0.9199, 0.761, 0.05494, 0.05827]): _vg.add([_i], _w, 'REPLACE')
_vg = ob_cube_030.vertex_groups.new(name='L_Dedos_Pe')
for _i, _w in zip([258, 259, 260, 261, 262, 263, 264, 265, 266, 267, 268, 269, 270, 271], [0.6549, 0.9068, 0.9362, 0.8084, 0.8525, 0.9587, 1.0, 0.8447, 0.1123, 0.1276, 0.07174, 0.1263, 0.07824, 0.1031]): _vg.add([_i], _w, 'REPLACE')
_vg = ob_cube_030.vertex_groups.new(name='R_Nadega')
for _i, _w in zip([162, 163, 165, 248, 249, 251, 252, 285, 286, 287, 288, 290, 314, 315, 316, 379, 380, 381, 382, 383, 384, 385, 386, 387, 388, 389, 390, 415, 416, 417, 418, 419, 420, 421, 422, 423, 424, 425, 426], [0.1247, 0.1193, 0.09471, 0.02387, 0.005577, 0.05131, 0.0494, 0.0306, 0.05278, 0.1302, 0.122, 0.09486, 0.05692, 0.05791, 0.05314, 0.04837, 0.1458, 0.1402, 0.3775, 0.4193, 0.09714, 0.3387, 0.4135, 0.4093, 0.6331, 0.6953, 0.4271, 0.4568, 0.3813, 0.4531, 0.3801, 0.4686, 0.3511, 0.4593, 0.3503, 0.494, 0.5055, 0.5052, 0.5539]): _vg.add([_i], _w, 'REPLACE')
_vg = ob_cube_030.vertex_groups.new(name='R_Coxa')
for _i, _w in zip([162, 163, 165, 283, 285, 286, 287, 288, 289, 290, 297, 298, 299, 300, 301, 302, 303, 304, 305, 306, 307, 308, 309, 311, 312, 313, 314, 315, 316, 380, 381, 382, 383, 384, 385, 386, 387, 388, 389, 390, 415, 416, 417, 418, 419, 420, 421, 422, 423, 424, 425, 426], [0.09678, 0.08238, 0.08403, 0.6912, 0.9371, 0.9169, 0.7531, 0.779, 0.9637, 0.8128, 0.8314, 0.7727, 0.7566, 0.1591, 0.8224, 0.4146, 0.6557, 0.323, 0.7268, 0.1334, 0.5956, 0.006813, 0.08162, 0.04031, 0.03408, 0.05807, 0.06387, 0.06009, 0.05453, 0.8115, 0.8178, 0.2882, 0.2702, 0.8849, 0.3267, 0.507, 0.5016, 0.1121, 0.09155, 0.5231, 0.5432, 0.6187, 0.5469, 0.6199, 0.5314, 0.6489, 0.5407, 0.6497, 0.506, 0.4945, 0.4948, 0.4461]): _vg.add([_i], _w, 'REPLACE')
_vg = ob_cube_030.vertex_groups.new(name='R_Panturrilha')
for _i, _w in zip([283, 297, 298, 299, 300, 301, 302, 303, 304, 305, 306, 307, 308, 309, 310, 311, 312, 313], [0.3067, 0.1605, 0.2244, 0.2378, 0.84, 0.1746, 0.5779, 0.3421, 0.6725, 0.2677, 0.8652, 0.4009, 0.951, 0.9021, 0.976, 0.9387, 0.9337, 0.9292]): _vg.add([_i], _w, 'REPLACE')
_vg = ob_cube_030.vertex_groups.new(name='R_Calcanhar')
for _i, _w in zip([291, 292, 293, 294, 295, 296, 391, 392, 393, 394, 395, 403, 404, 405, 406, 407, 408, 409, 410, 411, 412, 413, 414], [0.868, 0.9735, 0.9677, 0.9508, 0.9883, 0.8594, 0.4755, 0.1441, 0.1641, 0.4759, 0.04711, 0.1463, 0.1371, 0.00982, 0.08133, 0.02537, 0.1378, 0.9243, 0.9809, 0.98, 0.963, 0.919, 0.9931]): _vg.add([_i], _w, 'REPLACE')
_vg = ob_cube_030.vertex_groups.new(name='R_Sola')
for _i, _w in zip([291, 293, 294, 296, 391, 392, 393, 394, 395, 396, 397, 398, 399, 400, 402, 403, 404, 405, 406, 407, 408, 409, 413], [0.1061, 0.004933, 0.03224, 0.1112, 0.5254, 0.8412, 0.8252, 0.5428, 0.2858, 0.07782, 0.05378, 0.1678, 0.1315, 0.02265, 0.1348, 0.7282, 0.7178, 0.8405, 0.7735, 0.772, 0.7455, 0.0538, 0.05709]): _vg.add([_i], _w, 'REPLACE')
_vg = ob_cube_030.vertex_groups.new(name='R_Dedos_Pe')
for _i, _w in zip([395, 396, 397, 398, 399, 400, 401, 402, 403, 404, 405, 406, 407, 408], [0.6649, 0.9116, 0.9394, 0.8176, 0.8644, 0.962, 0.9982, 0.858, 0.1234, 0.1432, 0.1295, 0.1443, 0.1903, 0.1146]): _vg.add([_i], _w, 'REPLACE')
_vg = ob_cube_030.vertex_groups.new(name='Espinha2.001')
_m = ob_cube_030.modifiers.new('Armature', 'ARMATURE')
_m.object = ob_armature_mestre_010

# ---- collection membership
col_collection_1.objects.link(ob_armature_mestre_010)
col_collection_1.objects.link(ob_cube_030)

# ---- scene / render settings (as saved in the file)
scene.frame_start = 1; scene.frame_end = 86; scene.frame_set(24)
scene.render.engine = 'BLENDER_EEVEE_NEXT'
scene.render.resolution_percentage = 50
scene.render.dither_intensity = 0.0
scene.render.use_bake_clear = False
scene.render.bake_margin = 2
scene.cycles.use_denoising = False
scene.cycles.samples = 128
scene.cycles.sampling_pattern = 'TABULATED_SOBOL'
scene.cycles.light_sampling_threshold = 0.0
scene.cycles.use_adaptive_sampling = False
scene.cycles.use_light_tree = False
scene.cycles.blur_glossy = 0.0
scene.cycles.sample_clamp_indirect = 0.0
scene.view_settings.view_transform = 'Standard'
bpy.context.view_layer.update()

# ---- added for rendering (the .blend has no active camera and no usable light): camera, sun
cam_auto = bpy.data.cameras.new('AutoCamera')
cam_auto.lens = 50.0
cam_auto.sensor_width = 36.0
cam_auto.clip_end = 1000.0
ob_auto_camera = bpy.data.objects.new('AutoCamera', cam_auto)
scene.collection.objects.link(ob_auto_camera)
ob_auto_camera.location = (3.77863, -5.63448, 4.88654)
ob_auto_camera.rotation_euler = (1.09748, -7.21219e-08, 0.694738)
scene.camera = ob_auto_camera
light_auto_sun = bpy.data.lights.new('AutoSun', 'SUN')
light_auto_sun.energy = 3.0
light_auto_sun.angle = 0.0523599
ob_auto_sun = bpy.data.objects.new('AutoSun', light_auto_sun)
scene.collection.objects.link(ob_auto_sun)
ob_auto_sun.rotation_euler = (0.872665, 0.174533, 0.523599)
bpy.context.view_layer.update()
